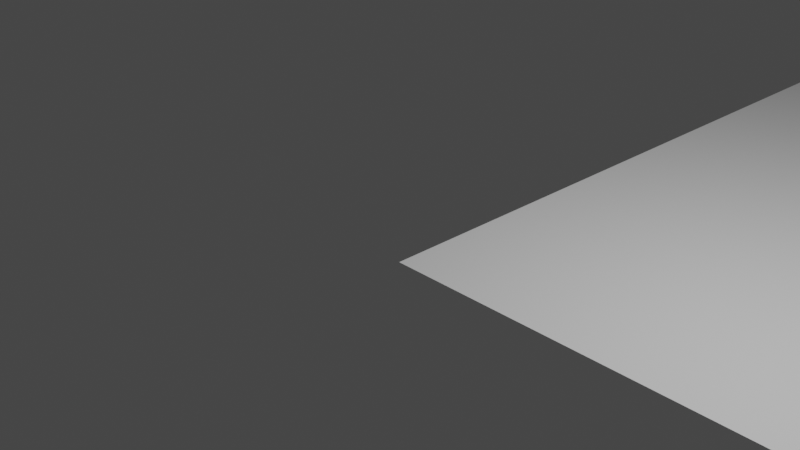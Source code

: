 # Source: plane25x25.blend  (saved by Blender 3.6.13; exported with 4.5.12 LTS)
import bpy
from mathutils import Matrix  # noqa: F401  (used for matrix-valued properties, if any)

bpy.ops.wm.read_factory_settings(use_empty=True)
scene = bpy.context.scene
scene.name = 'Scene'

# ---- collections
col_collection = bpy.data.collections.new('Collection'); scene.collection.children.link(col_collection)

# ---- world
world_world = bpy.data.worlds.new('World'); scene.world = world_world
world_world.use_nodes = True; world_world.node_tree.nodes.clear()
_N = world_world.node_tree.nodes; _L = world_world.node_tree.links
n0 = _N.new('ShaderNodeOutputWorld'); n0.name = 'World Output'; n0.location = (300, 300)
n1 = _N.new('ShaderNodeBackground'); n1.name = 'Background'; n1.location = (10, 300)
n1.inputs[0].default_value = (0.05088, 0.05088, 0.05088, 1.0)
_L.new(n1.outputs[0], n0.inputs[0])
n0.is_active_output = True
world_world.color = (0.05088, 0.05088, 0.05088)
world_world.use_sun_shadow = False
world_world.sun_shadow_jitter_overblur = 0.0

# ---- cameras
cam_camera = bpy.data.cameras.new('Camera')
cam_camera.clip_end = 100.0
cam_camera.ortho_scale = 7.314

# ---- lights
light_light = bpy.data.lights.new('Light', 'POINT')
light_light.transmission_factor = 0.0
light_light.energy = 1000.0
light_light.shadow_soft_size = 0.1
light_light.shadow_maximum_resolution = 0.006
light_light.use_absolute_resolution = True

# ---- meshes
me_plane = bpy.data.meshes.new('Plane')
me_plane.from_pydata([(-1.0, -1.0, 0.0), (1.0, -1.0, 0.0), (-1.0, 1.0, 0.0), (1.0, 1.0, 0.0), (-1.0, 0.92, 0.0), (-1.0, 0.84, 0.0), (-1.0, 0.76, 0.0), (-1.0, 0.68, 0.0), (-1.0, 0.6, 0.0), (-1.0, 0.52, 0.0), (-1.0, 0.44, 0.0), (-1.0, 0.36, 0.0), (-1.0, 0.28, 0.0), (-1.0, 0.2, 0.0), (-1.0, 0.12, 0.0), (-1.0, 0.04, 0.0), (-1.0, -0.04, 0.0), (-1.0, -0.12, 0.0), (-1.0, -0.2, 0.0), (-1.0, -0.28, 0.0), (-1.0, -0.36, 0.0), (-1.0, -0.44, 0.0), (-1.0, -0.52, 0.0), (-1.0, -0.6, 0.0), (-1.0, -0.68, 0.0), (-1.0, -0.76, 0.0), (-1.0, -0.84, 0.0), (-1.0, -0.92, 0.0), (-0.92, -1.0, 0.0), (-0.84, -1.0, 0.0), (-0.76, -1.0, 0.0), (-0.68, -1.0, 0.0), (-0.6, -1.0, 0.0), (-0.52, -1.0, 0.0), (-0.44, -1.0, 0.0), (-0.36, -1.0, 0.0), (-0.28, -1.0, 0.0), (-0.2, -1.0, 0.0), (-0.12, -1.0, 0.0), (-0.04, -1.0, 0.0), (0.04, -1.0, 0.0), (0.12, -1.0, 0.0), (0.2, -1.0, 0.0), (0.28, -1.0, 0.0), (0.36, -1.0, 0.0), (0.44, -1.0, 0.0), (0.52, -1.0, 0.0), (0.6, -1.0, 0.0), (0.68, -1.0, 0.0), (0.76, -1.0, 0.0), (0.84, -1.0, 0.0), (0.92, -1.0, 0.0), (1.0, -0.92, 0.0), (1.0, -0.84, 0.0), (1.0, -0.76, 0.0), (1.0, -0.68, 0.0), (1.0, -0.6, 0.0), (1.0, -0.52, 0.0), (1.0, -0.44, 0.0), (1.0, -0.36, 0.0), (1.0, -0.28, 0.0), (1.0, -0.2, 0.0), (1.0, -0.12, 0.0), (1.0, -0.04, 0.0), (1.0, 0.04, 0.0), (1.0, 0.12, 0.0), (1.0, 0.2, 0.0), (1.0, 0.28, 0.0), (1.0, 0.36, 0.0), (1.0, 0.44, 0.0), (1.0, 0.52, 0.0), (1.0, 0.6, 0.0), (1.0, 0.68, 0.0), (1.0, 0.76, 0.0), (1.0, 0.84, 0.0), (1.0, 0.92, 0.0), (0.92, 1.0, 0.0), (0.84, 1.0, 0.0), (0.76, 1.0, 0.0), (0.68, 1.0, 0.0), (0.6, 1.0, 0.0), (0.52, 1.0, 0.0), (0.44, 1.0, 0.0), (0.36, 1.0, 0.0), (0.28, 1.0, 0.0), (0.2, 1.0, 0.0), (0.12, 1.0, 0.0), (0.04, 1.0, 0.0), (-0.04, 1.0, 0.0), (-0.12, 1.0, 0.0), (-0.2, 1.0, 0.0), (-0.28, 1.0, 0.0), (-0.36, 1.0, 0.0), (-0.44, 1.0, 0.0), (-0.52, 1.0, 0.0), (-0.6, 1.0, 0.0), (-0.68, 1.0, 0.0), (-0.76, 1.0, 0.0), (-0.84, 1.0, 0.0), (-0.92, 1.0, 0.0), (-0.92, -0.92, 0.0), (-0.92, -0.84, 0.0), (-0.92, -0.76, 0.0), (-0.92, -0.68, 0.0), (-0.92, -0.6, 0.0), (-0.92, -0.52, 0.0), (-0.92, -0.44, 0.0), (-0.92, -0.36, 0.0), (-0.92, -0.28, 0.0), (-0.92, -0.2, 0.0), (-0.92, -0.12, 0.0), (-0.92, -0.04, 0.0), (-0.92, 0.04, 0.0), (-0.92, 0.12, 0.0), (-0.92, 0.2, 0.0), (-0.92, 0.28, 0.0), (-0.92, 0.36, 0.0), (-0.92, 0.44, 0.0), (-0.92, 0.52, 0.0), (-0.92, 0.6, 0.0), (-0.92, 0.68, 0.0), (-0.92, 0.76, 0.0), (-0.92, 0.84, 0.0), (-0.92, 0.92, 0.0), (-0.84, -0.92, 0.0), (-0.84, -0.84, 0.0), (-0.84, -0.76, 0.0), (-0.84, -0.68, 0.0), (-0.84, -0.6, 0.0), (-0.84, -0.52, 0.0), (-0.84, -0.44, 0.0), (-0.84, -0.36, 0.0), (-0.84, -0.28, 0.0), (-0.84, -0.2, 0.0), (-0.84, -0.12, 0.0), (-0.84, -0.04, 0.0), (-0.84, 0.04, 0.0), (-0.84, 0.12, 0.0), (-0.84, 0.2, 0.0), (-0.84, 0.28, 0.0), (-0.84, 0.36, 0.0), (-0.84, 0.44, 0.0), (-0.84, 0.52, 0.0), (-0.84, 0.6, 0.0), (-0.84, 0.68, 0.0), (-0.84, 0.76, 0.0), (-0.84, 0.84, 0.0), (-0.84, 0.92, 0.0), (-0.76, -0.92, 0.0), (-0.76, -0.84, 0.0), (-0.76, -0.76, 0.0), (-0.76, -0.68, 0.0), (-0.76, -0.6, 0.0), (-0.76, -0.52, 0.0), (-0.76, -0.44, 0.0), (-0.76, -0.36, 0.0), (-0.76, -0.28, 0.0), (-0.76, -0.2, 0.0), (-0.76, -0.12, 0.0), (-0.76, -0.04, 0.0), (-0.76, 0.04, 0.0), (-0.76, 0.12, 0.0), (-0.76, 0.2, 0.0), (-0.76, 0.28, 0.0), (-0.76, 0.36, 0.0), (-0.76, 0.44, 0.0), (-0.76, 0.52, 0.0), (-0.76, 0.6, 0.0), (-0.76, 0.68, 0.0), (-0.76, 0.76, 0.0), (-0.76, 0.84, 0.0), (-0.76, 0.92, 0.0), (-0.68, -0.92, 0.0), (-0.68, -0.84, 0.0), (-0.68, -0.76, 0.0), (-0.68, -0.68, 0.0), (-0.68, -0.6, 0.0), (-0.68, -0.52, 0.0), (-0.68, -0.44, 0.0), (-0.68, -0.36, 0.0), (-0.68, -0.28, 0.0), (-0.68, -0.2, 0.0), (-0.68, -0.12, 0.0), (-0.68, -0.04, 0.0), (-0.68, 0.04, 0.0), (-0.68, 0.12, 0.0), (-0.68, 0.2, 0.0), (-0.68, 0.28, 0.0), (-0.68, 0.36, 0.0), (-0.68, 0.44, 0.0), (-0.68, 0.52, 0.0), (-0.68, 0.6, 0.0), (-0.68, 0.68, 0.0), (-0.68, 0.76, 0.0), (-0.68, 0.84, 0.0), (-0.68, 0.92, 0.0), (-0.6, -0.92, 0.0), (-0.6, -0.84, 0.0), (-0.6, -0.76, 0.0), (-0.6, -0.68, 0.0), (-0.6, -0.6, 0.0), (-0.6, -0.52, 0.0), (-0.6, -0.44, 0.0), (-0.6, -0.36, 0.0), (-0.6, -0.28, 0.0), (-0.6, -0.2, 0.0), (-0.6, -0.12, 0.0), (-0.6, -0.04, 0.0), (-0.6, 0.04, 0.0), (-0.6, 0.12, 0.0), (-0.6, 0.2, 0.0), (-0.6, 0.28, 0.0), (-0.6, 0.36, 0.0), (-0.6, 0.44, 0.0), (-0.6, 0.52, 0.0), (-0.6, 0.6, 0.0), (-0.6, 0.68, 0.0), (-0.6, 0.76, 0.0), (-0.6, 0.84, 0.0), (-0.6, 0.92, 0.0), (-0.52, -0.92, 0.0), (-0.52, -0.84, 0.0), (-0.52, -0.76, 0.0), (-0.52, -0.68, 0.0), (-0.52, -0.6, 0.0), (-0.52, -0.52, 0.0), (-0.52, -0.44, 0.0), (-0.52, -0.36, 0.0), (-0.52, -0.28, 0.0), (-0.52, -0.2, 0.0), (-0.52, -0.12, 0.0), (-0.52, -0.04, 0.0), (-0.52, 0.04, 0.0), (-0.52, 0.12, 0.0), (-0.52, 0.2, 0.0), (-0.52, 0.28, 0.0), (-0.52, 0.36, 0.0), (-0.52, 0.44, 0.0), (-0.52, 0.52, 0.0), (-0.52, 0.6, 0.0), (-0.52, 0.68, 0.0), (-0.52, 0.76, 0.0), (-0.52, 0.84, 0.0), (-0.52, 0.92, 0.0), (-0.44, -0.92, 0.0), (-0.44, -0.84, 0.0), (-0.44, -0.76, 0.0), (-0.44, -0.68, 0.0), (-0.44, -0.6, 0.0), (-0.44, -0.52, 0.0), (-0.44, -0.44, 0.0), (-0.44, -0.36, 0.0), (-0.44, -0.28, 0.0), (-0.44, -0.2, 0.0), (-0.44, -0.12, 0.0), (-0.44, -0.04, 0.0), (-0.44, 0.04, 0.0), (-0.44, 0.12, 0.0), (-0.44, 0.2, 0.0), (-0.44, 0.28, 0.0), (-0.44, 0.36, 0.0), (-0.44, 0.44, 0.0), (-0.44, 0.52, 0.0), (-0.44, 0.6, 0.0), (-0.44, 0.68, 0.0), (-0.44, 0.76, 0.0), (-0.44, 0.84, 0.0), (-0.44, 0.92, 0.0), (-0.36, -0.92, 0.0), (-0.36, -0.84, 0.0), (-0.36, -0.76, 0.0), (-0.36, -0.68, 0.0), (-0.36, -0.6, 0.0), (-0.36, -0.52, 0.0), (-0.36, -0.44, 0.0), (-0.36, -0.36, 0.0), (-0.36, -0.28, 0.0), (-0.36, -0.2, 0.0), (-0.36, -0.12, 0.0), (-0.36, -0.04, 0.0), (-0.36, 0.04, 0.0), (-0.36, 0.12, 0.0), (-0.36, 0.2, 0.0), (-0.36, 0.28, 0.0), (-0.36, 0.36, 0.0), (-0.36, 0.44, 0.0), (-0.36, 0.52, 0.0), (-0.36, 0.6, 0.0), (-0.36, 0.68, 0.0), (-0.36, 0.76, 0.0), (-0.36, 0.84, 0.0), (-0.36, 0.92, 0.0), (-0.28, -0.92, 0.0), (-0.28, -0.84, 0.0), (-0.28, -0.76, 0.0), (-0.28, -0.68, 0.0), (-0.28, -0.6, 0.0), (-0.28, -0.52, 0.0), (-0.28, -0.44, 0.0), (-0.28, -0.36, 0.0), (-0.28, -0.28, 0.0), (-0.28, -0.2, 0.0), (-0.28, -0.12, 0.0), (-0.28, -0.04, 0.0), (-0.28, 0.04, 0.0), (-0.28, 0.12, 0.0), (-0.28, 0.2, 0.0), (-0.28, 0.28, 0.0), (-0.28, 0.36, 0.0), (-0.28, 0.44, 0.0), (-0.28, 0.52, 0.0), (-0.28, 0.6, 0.0), (-0.28, 0.68, 0.0), (-0.28, 0.76, 0.0), (-0.28, 0.84, 0.0), (-0.28, 0.92, 0.0), (-0.2, -0.92, 0.0), (-0.2, -0.84, 0.0), (-0.2, -0.76, 0.0), (-0.2, -0.68, 0.0), (-0.2, -0.6, 0.0), (-0.2, -0.52, 0.0), (-0.2, -0.44, 0.0), (-0.2, -0.36, 0.0), (-0.2, -0.28, 0.0), (-0.2, -0.2, 0.0), (-0.2, -0.12, 0.0), (-0.2, -0.04, 0.0), (-0.2, 0.04, 0.0), (-0.2, 0.12, 0.0), (-0.2, 0.2, 0.0), (-0.2, 0.28, 0.0), (-0.2, 0.36, 0.0), (-0.2, 0.44, 0.0), (-0.2, 0.52, 0.0), (-0.2, 0.6, 0.0), (-0.2, 0.68, 0.0), (-0.2, 0.76, 0.0), (-0.2, 0.84, 0.0), (-0.2, 0.92, 0.0), (-0.12, -0.92, 0.0), (-0.12, -0.84, 0.0), (-0.12, -0.76, 0.0), (-0.12, -0.68, 0.0), (-0.12, -0.6, 0.0), (-0.12, -0.52, 0.0), (-0.12, -0.44, 0.0), (-0.12, -0.36, 0.0), (-0.12, -0.28, 0.0), (-0.12, -0.2, 0.0), (-0.12, -0.12, 0.0), (-0.12, -0.04, 0.0), (-0.12, 0.04, 0.0), (-0.12, 0.12, 0.0), (-0.12, 0.2, 0.0), (-0.12, 0.28, 0.0), (-0.12, 0.36, 0.0), (-0.12, 0.44, 0.0), (-0.12, 0.52, 0.0), (-0.12, 0.6, 0.0), (-0.12, 0.68, 0.0), (-0.12, 0.76, 0.0), (-0.12, 0.84, 0.0), (-0.12, 0.92, 0.0), (-0.04, -0.92, 0.0), (-0.04, -0.84, 0.0), (-0.04, -0.76, 0.0), (-0.04, -0.68, 0.0), (-0.04, -0.6, 0.0), (-0.04, -0.52, 0.0), (-0.04, -0.44, 0.0), (-0.04, -0.36, 0.0), (-0.04, -0.28, 0.0), (-0.04, -0.2, 0.0), (-0.04, -0.12, 0.0), (-0.04, -0.04, 0.0), (-0.04, 0.04, 0.0), (-0.04, 0.12, 0.0), (-0.04, 0.2, 0.0), (-0.04, 0.28, 0.0), (-0.04, 0.36, 0.0), (-0.04, 0.44, 0.0), (-0.04, 0.52, 0.0), (-0.04, 0.6, 0.0), (-0.04, 0.68, 0.0), (-0.04, 0.76, 0.0), (-0.04, 0.84, 0.0), (-0.04, 0.92, 0.0), (0.04, -0.92, 0.0), (0.04, -0.84, 0.0), (0.04, -0.76, 0.0), (0.04, -0.68, 0.0), (0.04, -0.6, 0.0), (0.04, -0.52, 0.0), (0.04, -0.44, 0.0), (0.04, -0.36, 0.0), (0.04, -0.28, 0.0), (0.04, -0.2, 0.0), (0.04, -0.12, 0.0), (0.04, -0.04, 0.0), (0.04, 0.04, 0.0), (0.04, 0.12, 0.0), (0.04, 0.2, 0.0), (0.04, 0.28, 0.0), (0.04, 0.36, 0.0), (0.04, 0.44, 0.0), (0.04, 0.52, 0.0), (0.04, 0.6, 0.0), (0.04, 0.68, 0.0), (0.04, 0.76, 0.0), (0.04, 0.84, 0.0), (0.04, 0.92, 0.0), (0.12, -0.92, 0.0), (0.12, -0.84, 0.0), (0.12, -0.76, 0.0), (0.12, -0.68, 0.0), (0.12, -0.6, 0.0), (0.12, -0.52, 0.0), (0.12, -0.44, 0.0), (0.12, -0.36, 0.0), (0.12, -0.28, 0.0), (0.12, -0.2, 0.0), (0.12, -0.12, 0.0), (0.12, -0.04, 0.0), (0.12, 0.04, 0.0), (0.12, 0.12, 0.0), (0.12, 0.2, 0.0), (0.12, 0.28, 0.0), (0.12, 0.36, 0.0), (0.12, 0.44, 0.0), (0.12, 0.52, 0.0), (0.12, 0.6, 0.0), (0.12, 0.68, 0.0), (0.12, 0.76, 0.0), (0.12, 0.84, 0.0), (0.12, 0.92, 0.0), (0.2, -0.92, 0.0), (0.2, -0.84, 0.0), (0.2, -0.76, 0.0), (0.2, -0.68, 0.0), (0.2, -0.6, 0.0), (0.2, -0.52, 0.0), (0.2, -0.44, 0.0), (0.2, -0.36, 0.0), (0.2, -0.28, 0.0), (0.2, -0.2, 0.0), (0.2, -0.12, 0.0), (0.2, -0.04, 0.0), (0.2, 0.04, 0.0), (0.2, 0.12, 0.0), (0.2, 0.2, 0.0), (0.2, 0.28, 0.0), (0.2, 0.36, 0.0), (0.2, 0.44, 0.0), (0.2, 0.52, 0.0), (0.2, 0.6, 0.0), (0.2, 0.68, 0.0), (0.2, 0.76, 0.0), (0.2, 0.84, 0.0), (0.2, 0.92, 0.0), (0.28, -0.92, 0.0), (0.28, -0.84, 0.0), (0.28, -0.76, 0.0), (0.28, -0.68, 0.0), (0.28, -0.6, 0.0), (0.28, -0.52, 0.0), (0.28, -0.44, 0.0), (0.28, -0.36, 0.0), (0.28, -0.28, 0.0), (0.28, -0.2, 0.0), (0.28, -0.12, 0.0), (0.28, -0.04, 0.0), (0.28, 0.04, 0.0), (0.28, 0.12, 0.0), (0.28, 0.2, 0.0), (0.28, 0.28, 0.0), (0.28, 0.36, 0.0), (0.28, 0.44, 0.0), (0.28, 0.52, 0.0), (0.28, 0.6, 0.0), (0.28, 0.68, 0.0), (0.28, 0.76, 0.0), (0.28, 0.84, 0.0), (0.28, 0.92, 0.0), (0.36, -0.92, 0.0), (0.36, -0.84, 0.0), (0.36, -0.76, 0.0), (0.36, -0.68, 0.0), (0.36, -0.6, 0.0), (0.36, -0.52, 0.0), (0.36, -0.44, 0.0), (0.36, -0.36, 0.0), (0.36, -0.28, 0.0), (0.36, -0.2, 0.0), (0.36, -0.12, 0.0), (0.36, -0.04, 0.0), (0.36, 0.04, 0.0), (0.36, 0.12, 0.0), (0.36, 0.2, 0.0), (0.36, 0.28, 0.0), (0.36, 0.36, 0.0), (0.36, 0.44, 0.0), (0.36, 0.52, 0.0), (0.36, 0.6, 0.0), (0.36, 0.68, 0.0), (0.36, 0.76, 0.0), (0.36, 0.84, 0.0), (0.36, 0.92, 0.0), (0.44, -0.92, 0.0), (0.44, -0.84, 0.0), (0.44, -0.76, 0.0), (0.44, -0.68, 0.0), (0.44, -0.6, 0.0), (0.44, -0.52, 0.0), (0.44, -0.44, 0.0), (0.44, -0.36, 0.0), (0.44, -0.28, 0.0), (0.44, -0.2, 0.0), (0.44, -0.12, 0.0), (0.44, -0.04, 0.0), (0.44, 0.04, 0.0), (0.44, 0.12, 0.0), (0.44, 0.2, 0.0), (0.44, 0.28, 0.0), (0.44, 0.36, 0.0), (0.44, 0.44, 0.0), (0.44, 0.52, 0.0), (0.44, 0.6, 0.0), (0.44, 0.68, 0.0), (0.44, 0.76, 0.0), (0.44, 0.84, 0.0), (0.44, 0.92, 0.0), (0.52, -0.92, 0.0), (0.52, -0.84, 0.0), (0.52, -0.76, 0.0), (0.52, -0.68, 0.0), (0.52, -0.6, 0.0), (0.52, -0.52, 0.0), (0.52, -0.44, 0.0), (0.52, -0.36, 0.0), (0.52, -0.28, 0.0), (0.52, -0.2, 0.0), (0.52, -0.12, 0.0), (0.52, -0.04, 0.0), (0.52, 0.04, 0.0), (0.52, 0.12, 0.0), (0.52, 0.2, 0.0), (0.52, 0.28, 0.0), (0.52, 0.36, 0.0), (0.52, 0.44, 0.0), (0.52, 0.52, 0.0), (0.52, 0.6, 0.0), (0.52, 0.68, 0.0), (0.52, 0.76, 0.0), (0.52, 0.84, 0.0), (0.52, 0.92, 0.0), (0.6, -0.92, 0.0), (0.6, -0.84, 0.0), (0.6, -0.76, 0.0), (0.6, -0.68, 0.0), (0.6, -0.6, 0.0), (0.6, -0.52, 0.0), (0.6, -0.44, 0.0), (0.6, -0.36, 0.0), (0.6, -0.28, 0.0), (0.6, -0.2, 0.0), (0.6, -0.12, 0.0), (0.6, -0.04, 0.0), (0.6, 0.04, 0.0), (0.6, 0.12, 0.0), (0.6, 0.2, 0.0), (0.6, 0.28, 0.0), (0.6, 0.36, 0.0), (0.6, 0.44, 0.0), (0.6, 0.52, 0.0), (0.6, 0.6, 0.0), (0.6, 0.68, 0.0), (0.6, 0.76, 0.0), (0.6, 0.84, 0.0), (0.6, 0.92, 0.0), (0.68, -0.92, 0.0), (0.68, -0.84, 0.0), (0.68, -0.76, 0.0), (0.68, -0.68, 0.0), (0.68, -0.6, 0.0), (0.68, -0.52, 0.0), (0.68, -0.44, 0.0), (0.68, -0.36, 0.0), (0.68, -0.28, 0.0), (0.68, -0.2, 0.0), (0.68, -0.12, 0.0), (0.68, -0.04, 0.0), (0.68, 0.04, 0.0), (0.68, 0.12, 0.0), (0.68, 0.2, 0.0), (0.68, 0.28, 0.0), (0.68, 0.36, 0.0), (0.68, 0.44, 0.0), (0.68, 0.52, 0.0), (0.68, 0.6, 0.0), (0.68, 0.68, 0.0), (0.68, 0.76, 0.0), (0.68, 0.84, 0.0), (0.68, 0.92, 0.0), (0.76, -0.92, 0.0), (0.76, -0.84, 0.0), (0.76, -0.76, 0.0), (0.76, -0.68, 0.0), (0.76, -0.6, 0.0), (0.76, -0.52, 0.0), (0.76, -0.44, 0.0), (0.76, -0.36, 0.0), (0.76, -0.28, 0.0), (0.76, -0.2, 0.0), (0.76, -0.12, 0.0), (0.76, -0.04, 0.0), (0.76, 0.04, 0.0), (0.76, 0.12, 0.0), (0.76, 0.2, 0.0), (0.76, 0.28, 0.0), (0.76, 0.36, 0.0), (0.76, 0.44, 0.0), (0.76, 0.52, 0.0), (0.76, 0.6, 0.0), (0.76, 0.68, 0.0), (0.76, 0.76, 0.0), (0.76, 0.84, 0.0), (0.76, 0.92, 0.0), (0.84, -0.92, 0.0), (0.84, -0.84, 0.0), (0.84, -0.76, 0.0), (0.84, -0.68, 0.0), (0.84, -0.6, 0.0), (0.84, -0.52, 0.0), (0.84, -0.44, 0.0), (0.84, -0.36, 0.0), (0.84, -0.28, 0.0), (0.84, -0.2, 0.0), (0.84, -0.12, 0.0), (0.84, -0.04, 0.0), (0.84, 0.04, 0.0), (0.84, 0.12, 0.0), (0.84, 0.2, 0.0), (0.84, 0.28, 0.0), (0.84, 0.36, 0.0), (0.84, 0.44, 0.0), (0.84, 0.52, 0.0), (0.84, 0.6, 0.0), (0.84, 0.68, 0.0), (0.84, 0.76, 0.0), (0.84, 0.84, 0.0), (0.84, 0.92, 0.0), (0.92, -0.92, 0.0), (0.92, -0.84, 0.0), (0.92, -0.76, 0.0), (0.92, -0.68, 0.0), (0.92, -0.6, 0.0), (0.92, -0.52, 0.0), (0.92, -0.44, 0.0), (0.92, -0.36, 0.0), (0.92, -0.28, 0.0), (0.92, -0.2, 0.0), (0.92, -0.12, 0.0), (0.92, -0.04, 0.0), (0.92, 0.04, 0.0), (0.92, 0.12, 0.0), (0.92, 0.2, 0.0), (0.92, 0.28, 0.0), (0.92, 0.36, 0.0), (0.92, 0.44, 0.0), (0.92, 0.52, 0.0), (0.92, 0.6, 0.0), (0.92, 0.68, 0.0), (0.92, 0.76, 0.0), (0.92, 0.84, 0.0), (0.92, 0.92, 0.0)], [], [(675, 75, 3, 76), (4, 123, 99, 2), (123, 147, 98, 99), (147, 171, 97, 98), (171, 195, 96, 97), (195, 219, 95, 96), (219, 243, 94, 95), (243, 267, 93, 94), (267, 291, 92, 93), (291, 315, 91, 92), (315, 339, 90, 91), (339, 363, 89, 90), (363, 387, 88, 89), (387, 411, 87, 88), (411, 435, 86, 87), (435, 459, 85, 86), (459, 483, 84, 85), (483, 507, 83, 84), (507, 531, 82, 83), (531, 555, 81, 82), (555, 579, 80, 81), (579, 603, 79, 80), (603, 627, 78, 79), (627, 651, 77, 78), (651, 675, 76, 77), (0, 28, 100, 27), (27, 100, 101, 26), (26, 101, 102, 25), (25, 102, 103, 24), (24, 103, 104, 23), (23, 104, 105, 22), (22, 105, 106, 21), (21, 106, 107, 20), (20, 107, 108, 19), (19, 108, 109, 18), (18, 109, 110, 17), (17, 110, 111, 16), (16, 111, 112, 15), (15, 112, 113, 14), (14, 113, 114, 13), (13, 114, 115, 12), (12, 115, 116, 11), (11, 116, 117, 10), (10, 117, 118, 9), (9, 118, 119, 8), (8, 119, 120, 7), (7, 120, 121, 6), (6, 121, 122, 5), (5, 122, 123, 4), (28, 29, 124, 100), (100, 124, 125, 101), (101, 125, 126, 102), (102, 126, 127, 103), (103, 127, 128, 104), (104, 128, 129, 105), (105, 129, 130, 106), (106, 130, 131, 107), (107, 131, 132, 108), (108, 132, 133, 109), (109, 133, 134, 110), (110, 134, 135, 111), (111, 135, 136, 112), (112, 136, 137, 113), (113, 137, 138, 114), (114, 138, 139, 115), (115, 139, 140, 116), (116, 140, 141, 117), (117, 141, 142, 118), (118, 142, 143, 119), (119, 143, 144, 120), (120, 144, 145, 121), (121, 145, 146, 122), (122, 146, 147, 123), (29, 30, 148, 124), (124, 148, 149, 125), (125, 149, 150, 126), (126, 150, 151, 127), (127, 151, 152, 128), (128, 152, 153, 129), (129, 153, 154, 130), (130, 154, 155, 131), (131, 155, 156, 132), (132, 156, 157, 133), (133, 157, 158, 134), (134, 158, 159, 135), (135, 159, 160, 136), (136, 160, 161, 137), (137, 161, 162, 138), (138, 162, 163, 139), (139, 163, 164, 140), (140, 164, 165, 141), (141, 165, 166, 142), (142, 166, 167, 143), (143, 167, 168, 144), (144, 168, 169, 145), (145, 169, 170, 146), (146, 170, 171, 147), (30, 31, 172, 148), (148, 172, 173, 149), (149, 173, 174, 150), (150, 174, 175, 151), (151, 175, 176, 152), (152, 176, 177, 153), (153, 177, 178, 154), (154, 178, 179, 155), (155, 179, 180, 156), (156, 180, 181, 157), (157, 181, 182, 158), (158, 182, 183, 159), (159, 183, 184, 160), (160, 184, 185, 161), (161, 185, 186, 162), (162, 186, 187, 163), (163, 187, 188, 164), (164, 188, 189, 165), (165, 189, 190, 166), (166, 190, 191, 167), (167, 191, 192, 168), (168, 192, 193, 169), (169, 193, 194, 170), (170, 194, 195, 171), (31, 32, 196, 172), (172, 196, 197, 173), (173, 197, 198, 174), (174, 198, 199, 175), (175, 199, 200, 176), (176, 200, 201, 177), (177, 201, 202, 178), (178, 202, 203, 179), (179, 203, 204, 180), (180, 204, 205, 181), (181, 205, 206, 182), (182, 206, 207, 183), (183, 207, 208, 184), (184, 208, 209, 185), (185, 209, 210, 186), (186, 210, 211, 187), (187, 211, 212, 188), (188, 212, 213, 189), (189, 213, 214, 190), (190, 214, 215, 191), (191, 215, 216, 192), (192, 216, 217, 193), (193, 217, 218, 194), (194, 218, 219, 195), (32, 33, 220, 196), (196, 220, 221, 197), (197, 221, 222, 198), (198, 222, 223, 199), (199, 223, 224, 200), (200, 224, 225, 201), (201, 225, 226, 202), (202, 226, 227, 203), (203, 227, 228, 204), (204, 228, 229, 205), (205, 229, 230, 206), (206, 230, 231, 207), (207, 231, 232, 208), (208, 232, 233, 209), (209, 233, 234, 210), (210, 234, 235, 211), (211, 235, 236, 212), (212, 236, 237, 213), (213, 237, 238, 214), (214, 238, 239, 215), (215, 239, 240, 216), (216, 240, 241, 217), (217, 241, 242, 218), (218, 242, 243, 219), (33, 34, 244, 220), (220, 244, 245, 221), (221, 245, 246, 222), (222, 246, 247, 223), (223, 247, 248, 224), (224, 248, 249, 225), (225, 249, 250, 226), (226, 250, 251, 227), (227, 251, 252, 228), (228, 252, 253, 229), (229, 253, 254, 230), (230, 254, 255, 231), (231, 255, 256, 232), (232, 256, 257, 233), (233, 257, 258, 234), (234, 258, 259, 235), (235, 259, 260, 236), (236, 260, 261, 237), (237, 261, 262, 238), (238, 262, 263, 239), (239, 263, 264, 240), (240, 264, 265, 241), (241, 265, 266, 242), (242, 266, 267, 243), (34, 35, 268, 244), (244, 268, 269, 245), (245, 269, 270, 246), (246, 270, 271, 247), (247, 271, 272, 248), (248, 272, 273, 249), (249, 273, 274, 250), (250, 274, 275, 251), (251, 275, 276, 252), (252, 276, 277, 253), (253, 277, 278, 254), (254, 278, 279, 255), (255, 279, 280, 256), (256, 280, 281, 257), (257, 281, 282, 258), (258, 282, 283, 259), (259, 283, 284, 260), (260, 284, 285, 261), (261, 285, 286, 262), (262, 286, 287, 263), (263, 287, 288, 264), (264, 288, 289, 265), (265, 289, 290, 266), (266, 290, 291, 267), (35, 36, 292, 268), (268, 292, 293, 269), (269, 293, 294, 270), (270, 294, 295, 271), (271, 295, 296, 272), (272, 296, 297, 273), (273, 297, 298, 274), (274, 298, 299, 275), (275, 299, 300, 276), (276, 300, 301, 277), (277, 301, 302, 278), (278, 302, 303, 279), (279, 303, 304, 280), (280, 304, 305, 281), (281, 305, 306, 282), (282, 306, 307, 283), (283, 307, 308, 284), (284, 308, 309, 285), (285, 309, 310, 286), (286, 310, 311, 287), (287, 311, 312, 288), (288, 312, 313, 289), (289, 313, 314, 290), (290, 314, 315, 291), (36, 37, 316, 292), (292, 316, 317, 293), (293, 317, 318, 294), (294, 318, 319, 295), (295, 319, 320, 296), (296, 320, 321, 297), (297, 321, 322, 298), (298, 322, 323, 299), (299, 323, 324, 300), (300, 324, 325, 301), (301, 325, 326, 302), (302, 326, 327, 303), (303, 327, 328, 304), (304, 328, 329, 305), (305, 329, 330, 306), (306, 330, 331, 307), (307, 331, 332, 308), (308, 332, 333, 309), (309, 333, 334, 310), (310, 334, 335, 311), (311, 335, 336, 312), (312, 336, 337, 313), (313, 337, 338, 314), (314, 338, 339, 315), (37, 38, 340, 316), (316, 340, 341, 317), (317, 341, 342, 318), (318, 342, 343, 319), (319, 343, 344, 320), (320, 344, 345, 321), (321, 345, 346, 322), (322, 346, 347, 323), (323, 347, 348, 324), (324, 348, 349, 325), (325, 349, 350, 326), (326, 350, 351, 327), (327, 351, 352, 328), (328, 352, 353, 329), (329, 353, 354, 330), (330, 354, 355, 331), (331, 355, 356, 332), (332, 356, 357, 333), (333, 357, 358, 334), (334, 358, 359, 335), (335, 359, 360, 336), (336, 360, 361, 337), (337, 361, 362, 338), (338, 362, 363, 339), (38, 39, 364, 340), (340, 364, 365, 341), (341, 365, 366, 342), (342, 366, 367, 343), (343, 367, 368, 344), (344, 368, 369, 345), (345, 369, 370, 346), (346, 370, 371, 347), (347, 371, 372, 348), (348, 372, 373, 349), (349, 373, 374, 350), (350, 374, 375, 351), (351, 375, 376, 352), (352, 376, 377, 353), (353, 377, 378, 354), (354, 378, 379, 355), (355, 379, 380, 356), (356, 380, 381, 357), (357, 381, 382, 358), (358, 382, 383, 359), (359, 383, 384, 360), (360, 384, 385, 361), (361, 385, 386, 362), (362, 386, 387, 363), (39, 40, 388, 364), (364, 388, 389, 365), (365, 389, 390, 366), (366, 390, 391, 367), (367, 391, 392, 368), (368, 392, 393, 369), (369, 393, 394, 370), (370, 394, 395, 371), (371, 395, 396, 372), (372, 396, 397, 373), (373, 397, 398, 374), (374, 398, 399, 375), (375, 399, 400, 376), (376, 400, 401, 377), (377, 401, 402, 378), (378, 402, 403, 379), (379, 403, 404, 380), (380, 404, 405, 381), (381, 405, 406, 382), (382, 406, 407, 383), (383, 407, 408, 384), (384, 408, 409, 385), (385, 409, 410, 386), (386, 410, 411, 387), (40, 41, 412, 388), (388, 412, 413, 389), (389, 413, 414, 390), (390, 414, 415, 391), (391, 415, 416, 392), (392, 416, 417, 393), (393, 417, 418, 394), (394, 418, 419, 395), (395, 419, 420, 396), (396, 420, 421, 397), (397, 421, 422, 398), (398, 422, 423, 399), (399, 423, 424, 400), (400, 424, 425, 401), (401, 425, 426, 402), (402, 426, 427, 403), (403, 427, 428, 404), (404, 428, 429, 405), (405, 429, 430, 406), (406, 430, 431, 407), (407, 431, 432, 408), (408, 432, 433, 409), (409, 433, 434, 410), (410, 434, 435, 411), (41, 42, 436, 412), (412, 436, 437, 413), (413, 437, 438, 414), (414, 438, 439, 415), (415, 439, 440, 416), (416, 440, 441, 417), (417, 441, 442, 418), (418, 442, 443, 419), (419, 443, 444, 420), (420, 444, 445, 421), (421, 445, 446, 422), (422, 446, 447, 423), (423, 447, 448, 424), (424, 448, 449, 425), (425, 449, 450, 426), (426, 450, 451, 427), (427, 451, 452, 428), (428, 452, 453, 429), (429, 453, 454, 430), (430, 454, 455, 431), (431, 455, 456, 432), (432, 456, 457, 433), (433, 457, 458, 434), (434, 458, 459, 435), (42, 43, 460, 436), (436, 460, 461, 437), (437, 461, 462, 438), (438, 462, 463, 439), (439, 463, 464, 440), (440, 464, 465, 441), (441, 465, 466, 442), (442, 466, 467, 443), (443, 467, 468, 444), (444, 468, 469, 445), (445, 469, 470, 446), (446, 470, 471, 447), (447, 471, 472, 448), (448, 472, 473, 449), (449, 473, 474, 450), (450, 474, 475, 451), (451, 475, 476, 452), (452, 476, 477, 453), (453, 477, 478, 454), (454, 478, 479, 455), (455, 479, 480, 456), (456, 480, 481, 457), (457, 481, 482, 458), (458, 482, 483, 459), (43, 44, 484, 460), (460, 484, 485, 461), (461, 485, 486, 462), (462, 486, 487, 463), (463, 487, 488, 464), (464, 488, 489, 465), (465, 489, 490, 466), (466, 490, 491, 467), (467, 491, 492, 468), (468, 492, 493, 469), (469, 493, 494, 470), (470, 494, 495, 471), (471, 495, 496, 472), (472, 496, 497, 473), (473, 497, 498, 474), (474, 498, 499, 475), (475, 499, 500, 476), (476, 500, 501, 477), (477, 501, 502, 478), (478, 502, 503, 479), (479, 503, 504, 480), (480, 504, 505, 481), (481, 505, 506, 482), (482, 506, 507, 483), (44, 45, 508, 484), (484, 508, 509, 485), (485, 509, 510, 486), (486, 510, 511, 487), (487, 511, 512, 488), (488, 512, 513, 489), (489, 513, 514, 490), (490, 514, 515, 491), (491, 515, 516, 492), (492, 516, 517, 493), (493, 517, 518, 494), (494, 518, 519, 495), (495, 519, 520, 496), (496, 520, 521, 497), (497, 521, 522, 498), (498, 522, 523, 499), (499, 523, 524, 500), (500, 524, 525, 501), (501, 525, 526, 502), (502, 526, 527, 503), (503, 527, 528, 504), (504, 528, 529, 505), (505, 529, 530, 506), (506, 530, 531, 507), (45, 46, 532, 508), (508, 532, 533, 509), (509, 533, 534, 510), (510, 534, 535, 511), (511, 535, 536, 512), (512, 536, 537, 513), (513, 537, 538, 514), (514, 538, 539, 515), (515, 539, 540, 516), (516, 540, 541, 517), (517, 541, 542, 518), (518, 542, 543, 519), (519, 543, 544, 520), (520, 544, 545, 521), (521, 545, 546, 522), (522, 546, 547, 523), (523, 547, 548, 524), (524, 548, 549, 525), (525, 549, 550, 526), (526, 550, 551, 527), (527, 551, 552, 528), (528, 552, 553, 529), (529, 553, 554, 530), (530, 554, 555, 531), (46, 47, 556, 532), (532, 556, 557, 533), (533, 557, 558, 534), (534, 558, 559, 535), (535, 559, 560, 536), (536, 560, 561, 537), (537, 561, 562, 538), (538, 562, 563, 539), (539, 563, 564, 540), (540, 564, 565, 541), (541, 565, 566, 542), (542, 566, 567, 543), (543, 567, 568, 544), (544, 568, 569, 545), (545, 569, 570, 546), (546, 570, 571, 547), (547, 571, 572, 548), (548, 572, 573, 549), (549, 573, 574, 550), (550, 574, 575, 551), (551, 575, 576, 552), (552, 576, 577, 553), (553, 577, 578, 554), (554, 578, 579, 555), (47, 48, 580, 556), (556, 580, 581, 557), (557, 581, 582, 558), (558, 582, 583, 559), (559, 583, 584, 560), (560, 584, 585, 561), (561, 585, 586, 562), (562, 586, 587, 563), (563, 587, 588, 564), (564, 588, 589, 565), (565, 589, 590, 566), (566, 590, 591, 567), (567, 591, 592, 568), (568, 592, 593, 569), (569, 593, 594, 570), (570, 594, 595, 571), (571, 595, 596, 572), (572, 596, 597, 573), (573, 597, 598, 574), (574, 598, 599, 575), (575, 599, 600, 576), (576, 600, 601, 577), (577, 601, 602, 578), (578, 602, 603, 579), (48, 49, 604, 580), (580, 604, 605, 581), (581, 605, 606, 582), (582, 606, 607, 583), (583, 607, 608, 584), (584, 608, 609, 585), (585, 609, 610, 586), (586, 610, 611, 587), (587, 611, 612, 588), (588, 612, 613, 589), (589, 613, 614, 590), (590, 614, 615, 591), (591, 615, 616, 592), (592, 616, 617, 593), (593, 617, 618, 594), (594, 618, 619, 595), (595, 619, 620, 596), (596, 620, 621, 597), (597, 621, 622, 598), (598, 622, 623, 599), (599, 623, 624, 600), (600, 624, 625, 601), (601, 625, 626, 602), (602, 626, 627, 603), (49, 50, 628, 604), (604, 628, 629, 605), (605, 629, 630, 606), (606, 630, 631, 607), (607, 631, 632, 608), (608, 632, 633, 609), (609, 633, 634, 610), (610, 634, 635, 611), (611, 635, 636, 612), (612, 636, 637, 613), (613, 637, 638, 614), (614, 638, 639, 615), (615, 639, 640, 616), (616, 640, 641, 617), (617, 641, 642, 618), (618, 642, 643, 619), (619, 643, 644, 620), (620, 644, 645, 621), (621, 645, 646, 622), (622, 646, 647, 623), (623, 647, 648, 624), (624, 648, 649, 625), (625, 649, 650, 626), (626, 650, 651, 627), (50, 51, 652, 628), (628, 652, 653, 629), (629, 653, 654, 630), (630, 654, 655, 631), (631, 655, 656, 632), (632, 656, 657, 633), (633, 657, 658, 634), (634, 658, 659, 635), (635, 659, 660, 636), (636, 660, 661, 637), (637, 661, 662, 638), (638, 662, 663, 639), (639, 663, 664, 640), (640, 664, 665, 641), (641, 665, 666, 642), (642, 666, 667, 643), (643, 667, 668, 644), (644, 668, 669, 645), (645, 669, 670, 646), (646, 670, 671, 647), (647, 671, 672, 648), (648, 672, 673, 649), (649, 673, 674, 650), (650, 674, 675, 651), (51, 1, 52, 652), (652, 52, 53, 653), (653, 53, 54, 654), (654, 54, 55, 655), (655, 55, 56, 656), (656, 56, 57, 657), (657, 57, 58, 658), (658, 58, 59, 659), (659, 59, 60, 660), (660, 60, 61, 661), (661, 61, 62, 662), (662, 62, 63, 663), (663, 63, 64, 664), (664, 64, 65, 665), (665, 65, 66, 666), (666, 66, 67, 667), (667, 67, 68, 668), (668, 68, 69, 669), (669, 69, 70, 670), (670, 70, 71, 671), (671, 71, 72, 672), (672, 72, 73, 673), (673, 73, 74, 674), (674, 74, 75, 675)])
_uv = me_plane.uv_layers.new(name='UVMap')
_uv.uv.foreach_set('vector', [0.96, 0.96, 1.0, 0.96, 1.0, 1.0, 0.96, 1.0, 0.0, 0.96, 0.04, 0.96, 0.04, 1.0, 0.0, 1.0, 0.04, 0.96, 0.08, 0.96, 0.08, 1.0, 0.04, 1.0, 0.08, 0.96, 0.12, 0.96, 0.12, 1.0, 0.08, 1.0, 0.12, 0.96, 0.16, 0.96, 0.16, 1.0, 0.12, 1.0, 0.16, 0.96, 0.2, 0.96, 0.2, 1.0, 0.16, 1.0, 0.2, 0.96, 0.24, 0.96, 0.24, 1.0, 0.2, 1.0, 0.24, 0.96, 0.28, 0.96, 0.28, 1.0, 0.24, 1.0, 0.28, 0.96, 0.32, 0.96, 0.32, 1.0, 0.28, 1.0, 0.32, 0.96, 0.36, 0.96, 0.36, 1.0, 0.32, 1.0, 0.36, 0.96, 0.4, 0.96, 0.4, 1.0, 0.36, 1.0, 0.4, 0.96, 0.44, 0.96, 0.44, 1.0, 0.4, 1.0, 0.44, 0.96, 0.48, 0.96, 0.48, 1.0, 0.44, 1.0, 0.48, 0.96, 0.52, 0.96, 0.52, 1.0, 0.48, 1.0, 0.52, 0.96, 0.56, 0.96, 0.56, 1.0, 0.52, 1.0, 0.56, 0.96, 0.6, 0.96, 0.6, 1.0, 0.56, 1.0, 0.6, 0.96, 0.64, 0.96, 0.64, 1.0, 0.6, 1.0, 0.64, 0.96, 0.68, 0.96, 0.68, 1.0, 0.64, 1.0, 0.68, 0.96, 0.72, 0.96, 0.72, 1.0, 0.68, 1.0, 0.72, 0.96, 0.76, 0.96, 0.76, 1.0, 0.72, 1.0, 0.76, 0.96, 0.8, 0.96, 0.8, 1.0, 0.76, 1.0, 0.8, 0.96, 0.84, 0.96, 0.84, 1.0, 0.8, 1.0, 0.84, 0.96, 0.88, 0.96, 0.88, 1.0, 0.84, 1.0, 0.88, 0.96, 0.92, 0.96, 0.92, 1.0, 0.88, 1.0, 0.92, 0.96, 0.96, 0.96, 0.96, 1.0, 0.92, 1.0, 0.0, 0.0, 0.04, 0.0, 0.04, 0.04, 0.0, 0.04, 0.0, 0.04, 0.04, 0.04, 0.04, 0.08, 0.0, 0.08, 0.0, 0.08, 0.04, 0.08, 0.04, 0.12, 0.0, 0.12, 0.0, 0.12, 0.04, 0.12, 0.04, 0.16, 0.0, 0.16, 0.0, 0.16, 0.04, 0.16, 0.04, 0.2, 0.0, 0.2, 0.0, 0.2, 0.04, 0.2, 0.04, 0.24, 0.0, 0.24, 0.0, 0.24, 0.04, 0.24, 0.04, 0.28, 0.0, 0.28, 0.0, 0.28, 0.04, 0.28, 0.04, 0.32, 0.0, 0.32, 0.0, 0.32, 0.04, 0.32, 0.04, 0.36, 0.0, 0.36, 0.0, 0.36, 0.04, 0.36, 0.04, 0.4, 0.0, 0.4, 0.0, 0.4, 0.04, 0.4, 0.04, 0.44, 0.0, 0.44, 0.0, 0.44, 0.04, 0.44, 0.04, 0.48, 0.0, 0.48, 0.0, 0.48, 0.04, 0.48, 0.04, 0.52, 0.0, 0.52, 0.0, 0.52, 0.04, 0.52, 0.04, 0.56, 0.0, 0.56, 0.0, 0.56, 0.04, 0.56, 0.04, 0.6, 0.0, 0.6, 0.0, 0.6, 0.04, 0.6, 0.04, 0.64, 0.0, 0.64, 0.0, 0.64, 0.04, 0.64, 0.04, 0.68, 0.0, 0.68, 0.0, 0.68, 0.04, 0.68, 0.04, 0.72, 0.0, 0.72, 0.0, 0.72, 0.04, 0.72, 0.04, 0.76, 0.0, 0.76, 0.0, 0.76, 0.04, 0.76, 0.04, 0.8, 0.0, 0.8, 0.0, 0.8, 0.04, 0.8, 0.04, 0.84, 0.0, 0.84, 0.0, 0.84, 0.04, 0.84, 0.04, 0.88, 0.0, 0.88, 0.0, 0.88, 0.04, 0.88, 0.04, 0.92, 0.0, 0.92, 0.0, 0.92, 0.04, 0.92, 0.04, 0.96, 0.0, 0.96, 0.04, 0.0, 0.08, 0.0, 0.08, 0.04, 0.04, 0.04, 0.04, 0.04, 0.08, 0.04, 0.08, 0.08, 0.04, 0.08, 0.04, 0.08, 0.08, 0.08, 0.08, 0.12, 0.04, 0.12, 0.04, 0.12, 0.08, 0.12, 0.08, 0.16, 0.04, 0.16, 0.04, 0.16, 0.08, 0.16, 0.08, 0.2, 0.04, 0.2, 0.04, 0.2, 0.08, 0.2, 0.08, 0.24, 0.04, 0.24, 0.04, 0.24, 0.08, 0.24, 0.08, 0.28, 0.04, 0.28, 0.04, 0.28, 0.08, 0.28, 0.08, 0.32, 0.04, 0.32, 0.04, 0.32, 0.08, 0.32, 0.08, 0.36, 0.04, 0.36, 0.04, 0.36, 0.08, 0.36, 0.08, 0.4, 0.04, 0.4, 0.04, 0.4, 0.08, 0.4, 0.08, 0.44, 0.04, 0.44, 0.04, 0.44, 0.08, 0.44, 0.08, 0.48, 0.04, 0.48, 0.04, 0.48, 0.08, 0.48, 0.08, 0.52, 0.04, 0.52, 0.04, 0.52, 0.08, 0.52, 0.08, 0.56, 0.04, 0.56, 0.04, 0.56, 0.08, 0.56, 0.08, 0.6, 0.04, 0.6, 0.04, 0.6, 0.08, 0.6, 0.08, 0.64, 0.04, 0.64, 0.04, 0.64, 0.08, 0.64, 0.08, 0.68, 0.04, 0.68, 0.04, 0.68, 0.08, 0.68, 0.08, 0.72, 0.04, 0.72, 0.04, 0.72, 0.08, 0.72, 0.08, 0.76, 0.04, 0.76, 0.04, 0.76, 0.08, 0.76, 0.08, 0.8, 0.04, 0.8, 0.04, 0.8, 0.08, 0.8, 0.08, 0.84, 0.04, 0.84, 0.04, 0.84, 0.08, 0.84, 0.08, 0.88, 0.04, 0.88, 0.04, 0.88, 0.08, 0.88, 0.08, 0.92, 0.04, 0.92, 0.04, 0.92, 0.08, 0.92, 0.08, 0.96, 0.04, 0.96, 0.08, 0.0, 0.12, 0.0, 0.12, 0.04, 0.08, 0.04, 0.08, 0.04, 0.12, 0.04, 0.12, 0.08, 0.08, 0.08, 0.08, 0.08, 0.12, 0.08, 0.12, 0.12, 0.08, 0.12, 0.08, 0.12, 0.12, 0.12, 0.12, 0.16, 0.08, 0.16, 0.08, 0.16, 0.12, 0.16, 0.12, 0.2, 0.08, 0.2, 0.08, 0.2, 0.12, 0.2, 0.12, 0.24, 0.08, 0.24, 0.08, 0.24, 0.12, 0.24, 0.12, 0.28, 0.08, 0.28, 0.08, 0.28, 0.12, 0.28, 0.12, 0.32, 0.08, 0.32, 0.08, 0.32, 0.12, 0.32, 0.12, 0.36, 0.08, 0.36, 0.08, 0.36, 0.12, 0.36, 0.12, 0.4, 0.08, 0.4, 0.08, 0.4, 0.12, 0.4, 0.12, 0.44, 0.08, 0.44, 0.08, 0.44, 0.12, 0.44, 0.12, 0.48, 0.08, 0.48, 0.08, 0.48, 0.12, 0.48, 0.12, 0.52, 0.08, 0.52, 0.08, 0.52, 0.12, 0.52, 0.12, 0.56, 0.08, 0.56, 0.08, 0.56, 0.12, 0.56, 0.12, 0.6, 0.08, 0.6, 0.08, 0.6, 0.12, 0.6, 0.12, 0.64, 0.08, 0.64, 0.08, 0.64, 0.12, 0.64, 0.12, 0.68, 0.08, 0.68, 0.08, 0.68, 0.12, 0.68, 0.12, 0.72, 0.08, 0.72, 0.08, 0.72, 0.12, 0.72, 0.12, 0.76, 0.08, 0.76, 0.08, 0.76, 0.12, 0.76, 0.12, 0.8, 0.08, 0.8, 0.08, 0.8, 0.12, 0.8, 0.12, 0.84, 0.08, 0.84, 0.08, 0.84, 0.12, 0.84, 0.12, 0.88, 0.08, 0.88, 0.08, 0.88, 0.12, 0.88, 0.12, 0.92, 0.08, 0.92, 0.08, 0.92, 0.12, 0.92, 0.12, 0.96, 0.08, 0.96, 0.12, 0.0, 0.16, 0.0, 0.16, 0.04, 0.12, 0.04, 0.12, 0.04, 0.16, 0.04, 0.16, 0.08, 0.12, 0.08, 0.12, 0.08, 0.16, 0.08, 0.16, 0.12, 0.12, 0.12, 0.12, 0.12, 0.16, 0.12, 0.16, 0.16, 0.12, 0.16, 0.12, 0.16, 0.16, 0.16, 0.16, 0.2, 0.12, 0.2, 0.12, 0.2, 0.16, 0.2, 0.16, 0.24, 0.12, 0.24, 0.12, 0.24, 0.16, 0.24, 0.16, 0.28, 0.12, 0.28, 0.12, 0.28, 0.16, 0.28, 0.16, 0.32, 0.12, 0.32, 0.12, 0.32, 0.16, 0.32, 0.16, 0.36, 0.12, 0.36, 0.12, 0.36, 0.16, 0.36, 0.16, 0.4, 0.12, 0.4, 0.12, 0.4, 0.16, 0.4, 0.16, 0.44, 0.12, 0.44, 0.12, 0.44, 0.16, 0.44, 0.16, 0.48, 0.12, 0.48, 0.12, 0.48, 0.16, 0.48, 0.16, 0.52, 0.12, 0.52, 0.12, 0.52, 0.16, 0.52, 0.16, 0.56, 0.12, 0.56, 0.12, 0.56, 0.16, 0.56, 0.16, 0.6, 0.12, 0.6, 0.12, 0.6, 0.16, 0.6, 0.16, 0.64, 0.12, 0.64, 0.12, 0.64, 0.16, 0.64, 0.16, 0.68, 0.12, 0.68, 0.12, 0.68, 0.16, 0.68, 0.16, 0.72, 0.12, 0.72, 0.12, 0.72, 0.16, 0.72, 0.16, 0.76, 0.12, 0.76, 0.12, 0.76, 0.16, 0.76, 0.16, 0.8, 0.12, 0.8, 0.12, 0.8, 0.16, 0.8, 0.16, 0.84, 0.12, 0.84, 0.12, 0.84, 0.16, 0.84, 0.16, 0.88, 0.12, 0.88, 0.12, 0.88, 0.16, 0.88, 0.16, 0.92, 0.12, 0.92, 0.12, 0.92, 0.16, 0.92, 0.16, 0.96, 0.12, 0.96, 0.16, 0.0, 0.2, 0.0, 0.2, 0.04, 0.16, 0.04, 0.16, 0.04, 0.2, 0.04, 0.2, 0.08, 0.16, 0.08, 0.16, 0.08, 0.2, 0.08, 0.2, 0.12, 0.16, 0.12, 0.16, 0.12, 0.2, 0.12, 0.2, 0.16, 0.16, 0.16, 0.16, 0.16, 0.2, 0.16, 0.2, 0.2, 0.16, 0.2, 0.16, 0.2, 0.2, 0.2, 0.2, 0.24, 0.16, 0.24, 0.16, 0.24, 0.2, 0.24, 0.2, 0.28, 0.16, 0.28, 0.16, 0.28, 0.2, 0.28, 0.2, 0.32, 0.16, 0.32, 0.16, 0.32, 0.2, 0.32, 0.2, 0.36, 0.16, 0.36, 0.16, 0.36, 0.2, 0.36, 0.2, 0.4, 0.16, 0.4, 0.16, 0.4, 0.2, 0.4, 0.2, 0.44, 0.16, 0.44, 0.16, 0.44, 0.2, 0.44, 0.2, 0.48, 0.16, 0.48, 0.16, 0.48, 0.2, 0.48, 0.2, 0.52, 0.16, 0.52, 0.16, 0.52, 0.2, 0.52, 0.2, 0.56, 0.16, 0.56, 0.16, 0.56, 0.2, 0.56, 0.2, 0.6, 0.16, 0.6, 0.16, 0.6, 0.2, 0.6, 0.2, 0.64, 0.16, 0.64, 0.16, 0.64, 0.2, 0.64, 0.2, 0.68, 0.16, 0.68, 0.16, 0.68, 0.2, 0.68, 0.2, 0.72, 0.16, 0.72, 0.16, 0.72, 0.2, 0.72, 0.2, 0.76, 0.16, 0.76, 0.16, 0.76, 0.2, 0.76, 0.2, 0.8, 0.16, 0.8, 0.16, 0.8, 0.2, 0.8, 0.2, 0.84, 0.16, 0.84, 0.16, 0.84, 0.2, 0.84, 0.2, 0.88, 0.16, 0.88, 0.16, 0.88, 0.2, 0.88, 0.2, 0.92, 0.16, 0.92, 0.16, 0.92, 0.2, 0.92, 0.2, 0.96, 0.16, 0.96, 0.2, 0.0, 0.24, 0.0, 0.24, 0.04, 0.2, 0.04, 0.2, 0.04, 0.24, 0.04, 0.24, 0.08, 0.2, 0.08, 0.2, 0.08, 0.24, 0.08, 0.24, 0.12, 0.2, 0.12, 0.2, 0.12, 0.24, 0.12, 0.24, 0.16, 0.2, 0.16, 0.2, 0.16, 0.24, 0.16, 0.24, 0.2, 0.2, 0.2, 0.2, 0.2, 0.24, 0.2, 0.24, 0.24, 0.2, 0.24, 0.2, 0.24, 0.24, 0.24, 0.24, 0.28, 0.2, 0.28, 0.2, 0.28, 0.24, 0.28, 0.24, 0.32, 0.2, 0.32, 0.2, 0.32, 0.24, 0.32, 0.24, 0.36, 0.2, 0.36, 0.2, 0.36, 0.24, 0.36, 0.24, 0.4, 0.2, 0.4, 0.2, 0.4, 0.24, 0.4, 0.24, 0.44, 0.2, 0.44, 0.2, 0.44, 0.24, 0.44, 0.24, 0.48, 0.2, 0.48, 0.2, 0.48, 0.24, 0.48, 0.24, 0.52, 0.2, 0.52, 0.2, 0.52, 0.24, 0.52, 0.24, 0.56, 0.2, 0.56, 0.2, 0.56, 0.24, 0.56, 0.24, 0.6, 0.2, 0.6, 0.2, 0.6, 0.24, 0.6, 0.24, 0.64, 0.2, 0.64, 0.2, 0.64, 0.24, 0.64, 0.24, 0.68, 0.2, 0.68, 0.2, 0.68, 0.24, 0.68, 0.24, 0.72, 0.2, 0.72, 0.2, 0.72, 0.24, 0.72, 0.24, 0.76, 0.2, 0.76, 0.2, 0.76, 0.24, 0.76, 0.24, 0.8, 0.2, 0.8, 0.2, 0.8, 0.24, 0.8, 0.24, 0.84, 0.2, 0.84, 0.2, 0.84, 0.24, 0.84, 0.24, 0.88, 0.2, 0.88, 0.2, 0.88, 0.24, 0.88, 0.24, 0.92, 0.2, 0.92, 0.2, 0.92, 0.24, 0.92, 0.24, 0.96, 0.2, 0.96, 0.24, 0.0, 0.28, 0.0, 0.28, 0.04, 0.24, 0.04, 0.24, 0.04, 0.28, 0.04, 0.28, 0.08, 0.24, 0.08, 0.24, 0.08, 0.28, 0.08, 0.28, 0.12, 0.24, 0.12, 0.24, 0.12, 0.28, 0.12, 0.28, 0.16, 0.24, 0.16, 0.24, 0.16, 0.28, 0.16, 0.28, 0.2, 0.24, 0.2, 0.24, 0.2, 0.28, 0.2, 0.28, 0.24, 0.24, 0.24, 0.24, 0.24, 0.28, 0.24, 0.28, 0.28, 0.24, 0.28, 0.24, 0.28, 0.28, 0.28, 0.28, 0.32, 0.24, 0.32, 0.24, 0.32, 0.28, 0.32, 0.28, 0.36, 0.24, 0.36, 0.24, 0.36, 0.28, 0.36, 0.28, 0.4, 0.24, 0.4, 0.24, 0.4, 0.28, 0.4, 0.28, 0.44, 0.24, 0.44, 0.24, 0.44, 0.28, 0.44, 0.28, 0.48, 0.24, 0.48, 0.24, 0.48, 0.28, 0.48, 0.28, 0.52, 0.24, 0.52, 0.24, 0.52, 0.28, 0.52, 0.28, 0.56, 0.24, 0.56, 0.24, 0.56, 0.28, 0.56, 0.28, 0.6, 0.24, 0.6, 0.24, 0.6, 0.28, 0.6, 0.28, 0.64, 0.24, 0.64, 0.24, 0.64, 0.28, 0.64, 0.28, 0.68, 0.24, 0.68, 0.24, 0.68, 0.28, 0.68, 0.28, 0.72, 0.24, 0.72, 0.24, 0.72, 0.28, 0.72, 0.28, 0.76, 0.24, 0.76, 0.24, 0.76, 0.28, 0.76, 0.28, 0.8, 0.24, 0.8, 0.24, 0.8, 0.28, 0.8, 0.28, 0.84, 0.24, 0.84, 0.24, 0.84, 0.28, 0.84, 0.28, 0.88, 0.24, 0.88, 0.24, 0.88, 0.28, 0.88, 0.28, 0.92, 0.24, 0.92, 0.24, 0.92, 0.28, 0.92, 0.28, 0.96, 0.24, 0.96, 0.28, 0.0, 0.32, 0.0, 0.32, 0.04, 0.28, 0.04, 0.28, 0.04, 0.32, 0.04, 0.32, 0.08, 0.28, 0.08, 0.28, 0.08, 0.32, 0.08, 0.32, 0.12, 0.28, 0.12, 0.28, 0.12, 0.32, 0.12, 0.32, 0.16, 0.28, 0.16, 0.28, 0.16, 0.32, 0.16, 0.32, 0.2, 0.28, 0.2, 0.28, 0.2, 0.32, 0.2, 0.32, 0.24, 0.28, 0.24, 0.28, 0.24, 0.32, 0.24, 0.32, 0.28, 0.28, 0.28, 0.28, 0.28, 0.32, 0.28, 0.32, 0.32, 0.28, 0.32, 0.28, 0.32, 0.32, 0.32, 0.32, 0.36, 0.28, 0.36, 0.28, 0.36, 0.32, 0.36, 0.32, 0.4, 0.28, 0.4, 0.28, 0.4, 0.32, 0.4, 0.32, 0.44, 0.28, 0.44, 0.28, 0.44, 0.32, 0.44, 0.32, 0.48, 0.28, 0.48, 0.28, 0.48, 0.32, 0.48, 0.32, 0.52, 0.28, 0.52, 0.28, 0.52, 0.32, 0.52, 0.32, 0.56, 0.28, 0.56, 0.28, 0.56, 0.32, 0.56, 0.32, 0.6, 0.28, 0.6, 0.28, 0.6, 0.32, 0.6, 0.32, 0.64, 0.28, 0.64, 0.28, 0.64, 0.32, 0.64, 0.32, 0.68, 0.28, 0.68, 0.28, 0.68, 0.32, 0.68, 0.32, 0.72, 0.28, 0.72, 0.28, 0.72, 0.32, 0.72, 0.32, 0.76, 0.28, 0.76, 0.28, 0.76, 0.32, 0.76, 0.32, 0.8, 0.28, 0.8, 0.28, 0.8, 0.32, 0.8, 0.32, 0.84, 0.28, 0.84, 0.28, 0.84, 0.32, 0.84, 0.32, 0.88, 0.28, 0.88, 0.28, 0.88, 0.32, 0.88, 0.32, 0.92, 0.28, 0.92, 0.28, 0.92, 0.32, 0.92, 0.32, 0.96, 0.28, 0.96, 0.32, 0.0, 0.36, 0.0, 0.36, 0.04, 0.32, 0.04, 0.32, 0.04, 0.36, 0.04, 0.36, 0.08, 0.32, 0.08, 0.32, 0.08, 0.36, 0.08, 0.36, 0.12, 0.32, 0.12, 0.32, 0.12, 0.36, 0.12, 0.36, 0.16, 0.32, 0.16, 0.32, 0.16, 0.36, 0.16, 0.36, 0.2, 0.32, 0.2, 0.32, 0.2, 0.36, 0.2, 0.36, 0.24, 0.32, 0.24, 0.32, 0.24, 0.36, 0.24, 0.36, 0.28, 0.32, 0.28, 0.32, 0.28, 0.36, 0.28, 0.36, 0.32, 0.32, 0.32, 0.32, 0.32, 0.36, 0.32, 0.36, 0.36, 0.32, 0.36, 0.32, 0.36, 0.36, 0.36, 0.36, 0.4, 0.32, 0.4, 0.32, 0.4, 0.36, 0.4, 0.36, 0.44, 0.32, 0.44, 0.32, 0.44, 0.36, 0.44, 0.36, 0.48, 0.32, 0.48, 0.32, 0.48, 0.36, 0.48, 0.36, 0.52, 0.32, 0.52, 0.32, 0.52, 0.36, 0.52, 0.36, 0.56, 0.32, 0.56, 0.32, 0.56, 0.36, 0.56, 0.36, 0.6, 0.32, 0.6, 0.32, 0.6, 0.36, 0.6, 0.36, 0.64, 0.32, 0.64, 0.32, 0.64, 0.36, 0.64, 0.36, 0.68, 0.32, 0.68, 0.32, 0.68, 0.36, 0.68, 0.36, 0.72, 0.32, 0.72, 0.32, 0.72, 0.36, 0.72, 0.36, 0.76, 0.32, 0.76, 0.32, 0.76, 0.36, 0.76, 0.36, 0.8, 0.32, 0.8, 0.32, 0.8, 0.36, 0.8, 0.36, 0.84, 0.32, 0.84, 0.32, 0.84, 0.36, 0.84, 0.36, 0.88, 0.32, 0.88, 0.32, 0.88, 0.36, 0.88, 0.36, 0.92, 0.32, 0.92, 0.32, 0.92, 0.36, 0.92, 0.36, 0.96, 0.32, 0.96, 0.36, 0.0, 0.4, 0.0, 0.4, 0.04, 0.36, 0.04, 0.36, 0.04, 0.4, 0.04, 0.4, 0.08, 0.36, 0.08, 0.36, 0.08, 0.4, 0.08, 0.4, 0.12, 0.36, 0.12, 0.36, 0.12, 0.4, 0.12, 0.4, 0.16, 0.36, 0.16, 0.36, 0.16, 0.4, 0.16, 0.4, 0.2, 0.36, 0.2, 0.36, 0.2, 0.4, 0.2, 0.4, 0.24, 0.36, 0.24, 0.36, 0.24, 0.4, 0.24, 0.4, 0.28, 0.36, 0.28, 0.36, 0.28, 0.4, 0.28, 0.4, 0.32, 0.36, 0.32, 0.36, 0.32, 0.4, 0.32, 0.4, 0.36, 0.36, 0.36, 0.36, 0.36, 0.4, 0.36, 0.4, 0.4, 0.36, 0.4, 0.36, 0.4, 0.4, 0.4, 0.4, 0.44, 0.36, 0.44, 0.36, 0.44, 0.4, 0.44, 0.4, 0.48, 0.36, 0.48, 0.36, 0.48, 0.4, 0.48, 0.4, 0.52, 0.36, 0.52, 0.36, 0.52, 0.4, 0.52, 0.4, 0.56, 0.36, 0.56, 0.36, 0.56, 0.4, 0.56, 0.4, 0.6, 0.36, 0.6, 0.36, 0.6, 0.4, 0.6, 0.4, 0.64, 0.36, 0.64, 0.36, 0.64, 0.4, 0.64, 0.4, 0.68, 0.36, 0.68, 0.36, 0.68, 0.4, 0.68, 0.4, 0.72, 0.36, 0.72, 0.36, 0.72, 0.4, 0.72, 0.4, 0.76, 0.36, 0.76, 0.36, 0.76, 0.4, 0.76, 0.4, 0.8, 0.36, 0.8, 0.36, 0.8, 0.4, 0.8, 0.4, 0.84, 0.36, 0.84, 0.36, 0.84, 0.4, 0.84, 0.4, 0.88, 0.36, 0.88, 0.36, 0.88, 0.4, 0.88, 0.4, 0.92, 0.36, 0.92, 0.36, 0.92, 0.4, 0.92, 0.4, 0.96, 0.36, 0.96, 0.4, 0.0, 0.44, 0.0, 0.44, 0.04, 0.4, 0.04, 0.4, 0.04, 0.44, 0.04, 0.44, 0.08, 0.4, 0.08, 0.4, 0.08, 0.44, 0.08, 0.44, 0.12, 0.4, 0.12, 0.4, 0.12, 0.44, 0.12, 0.44, 0.16, 0.4, 0.16, 0.4, 0.16, 0.44, 0.16, 0.44, 0.2, 0.4, 0.2, 0.4, 0.2, 0.44, 0.2, 0.44, 0.24, 0.4, 0.24, 0.4, 0.24, 0.44, 0.24, 0.44, 0.28, 0.4, 0.28, 0.4, 0.28, 0.44, 0.28, 0.44, 0.32, 0.4, 0.32, 0.4, 0.32, 0.44, 0.32, 0.44, 0.36, 0.4, 0.36, 0.4, 0.36, 0.44, 0.36, 0.44, 0.4, 0.4, 0.4, 0.4, 0.4, 0.44, 0.4, 0.44, 0.44, 0.4, 0.44, 0.4, 0.44, 0.44, 0.44, 0.44, 0.48, 0.4, 0.48, 0.4, 0.48, 0.44, 0.48, 0.44, 0.52, 0.4, 0.52, 0.4, 0.52, 0.44, 0.52, 0.44, 0.56, 0.4, 0.56, 0.4, 0.56, 0.44, 0.56, 0.44, 0.6, 0.4, 0.6, 0.4, 0.6, 0.44, 0.6, 0.44, 0.64, 0.4, 0.64, 0.4, 0.64, 0.44, 0.64, 0.44, 0.68, 0.4, 0.68, 0.4, 0.68, 0.44, 0.68, 0.44, 0.72, 0.4, 0.72, 0.4, 0.72, 0.44, 0.72, 0.44, 0.76, 0.4, 0.76, 0.4, 0.76, 0.44, 0.76, 0.44, 0.8, 0.4, 0.8, 0.4, 0.8, 0.44, 0.8, 0.44, 0.84, 0.4, 0.84, 0.4, 0.84, 0.44, 0.84, 0.44, 0.88, 0.4, 0.88, 0.4, 0.88, 0.44, 0.88, 0.44, 0.92, 0.4, 0.92, 0.4, 0.92, 0.44, 0.92, 0.44, 0.96, 0.4, 0.96, 0.44, 0.0, 0.48, 0.0, 0.48, 0.04, 0.44, 0.04, 0.44, 0.04, 0.48, 0.04, 0.48, 0.08, 0.44, 0.08, 0.44, 0.08, 0.48, 0.08, 0.48, 0.12, 0.44, 0.12, 0.44, 0.12, 0.48, 0.12, 0.48, 0.16, 0.44, 0.16, 0.44, 0.16, 0.48, 0.16, 0.48, 0.2, 0.44, 0.2, 0.44, 0.2, 0.48, 0.2, 0.48, 0.24, 0.44, 0.24, 0.44, 0.24, 0.48, 0.24, 0.48, 0.28, 0.44, 0.28, 0.44, 0.28, 0.48, 0.28, 0.48, 0.32, 0.44, 0.32, 0.44, 0.32, 0.48, 0.32, 0.48, 0.36, 0.44, 0.36, 0.44, 0.36, 0.48, 0.36, 0.48, 0.4, 0.44, 0.4, 0.44, 0.4, 0.48, 0.4, 0.48, 0.44, 0.44, 0.44, 0.44, 0.44, 0.48, 0.44, 0.48, 0.48, 0.44, 0.48, 0.44, 0.48, 0.48, 0.48, 0.48, 0.52, 0.44, 0.52, 0.44, 0.52, 0.48, 0.52, 0.48, 0.56, 0.44, 0.56, 0.44, 0.56, 0.48, 0.56, 0.48, 0.6, 0.44, 0.6, 0.44, 0.6, 0.48, 0.6, 0.48, 0.64, 0.44, 0.64, 0.44, 0.64, 0.48, 0.64, 0.48, 0.68, 0.44, 0.68, 0.44, 0.68, 0.48, 0.68, 0.48, 0.72, 0.44, 0.72, 0.44, 0.72, 0.48, 0.72, 0.48, 0.76, 0.44, 0.76, 0.44, 0.76, 0.48, 0.76, 0.48, 0.8, 0.44, 0.8, 0.44, 0.8, 0.48, 0.8, 0.48, 0.84, 0.44, 0.84, 0.44, 0.84, 0.48, 0.84, 0.48, 0.88, 0.44, 0.88, 0.44, 0.88, 0.48, 0.88, 0.48, 0.92, 0.44, 0.92, 0.44, 0.92, 0.48, 0.92, 0.48, 0.96, 0.44, 0.96, 0.48, 0.0, 0.52, 0.0, 0.52, 0.04, 0.48, 0.04, 0.48, 0.04, 0.52, 0.04, 0.52, 0.08, 0.48, 0.08, 0.48, 0.08, 0.52, 0.08, 0.52, 0.12, 0.48, 0.12, 0.48, 0.12, 0.52, 0.12, 0.52, 0.16, 0.48, 0.16, 0.48, 0.16, 0.52, 0.16, 0.52, 0.2, 0.48, 0.2, 0.48, 0.2, 0.52, 0.2, 0.52, 0.24, 0.48, 0.24, 0.48, 0.24, 0.52, 0.24, 0.52, 0.28, 0.48, 0.28, 0.48, 0.28, 0.52, 0.28, 0.52, 0.32, 0.48, 0.32, 0.48, 0.32, 0.52, 0.32, 0.52, 0.36, 0.48, 0.36, 0.48, 0.36, 0.52, 0.36, 0.52, 0.4, 0.48, 0.4, 0.48, 0.4, 0.52, 0.4, 0.52, 0.44, 0.48, 0.44, 0.48, 0.44, 0.52, 0.44, 0.52, 0.48, 0.48, 0.48, 0.48, 0.48, 0.52, 0.48, 0.52, 0.52, 0.48, 0.52, 0.48, 0.52, 0.52, 0.52, 0.52, 0.56, 0.48, 0.56, 0.48, 0.56, 0.52, 0.56, 0.52, 0.6, 0.48, 0.6, 0.48, 0.6, 0.52, 0.6, 0.52, 0.64, 0.48, 0.64, 0.48, 0.64, 0.52, 0.64, 0.52, 0.68, 0.48, 0.68, 0.48, 0.68, 0.52, 0.68, 0.52, 0.72, 0.48, 0.72, 0.48, 0.72, 0.52, 0.72, 0.52, 0.76, 0.48, 0.76, 0.48, 0.76, 0.52, 0.76, 0.52, 0.8, 0.48, 0.8, 0.48, 0.8, 0.52, 0.8, 0.52, 0.84, 0.48, 0.84, 0.48, 0.84, 0.52, 0.84, 0.52, 0.88, 0.48, 0.88, 0.48, 0.88, 0.52, 0.88, 0.52, 0.92, 0.48, 0.92, 0.48, 0.92, 0.52, 0.92, 0.52, 0.96, 0.48, 0.96, 0.52, 0.0, 0.56, 0.0, 0.56, 0.04, 0.52, 0.04, 0.52, 0.04, 0.56, 0.04, 0.56, 0.08, 0.52, 0.08, 0.52, 0.08, 0.56, 0.08, 0.56, 0.12, 0.52, 0.12, 0.52, 0.12, 0.56, 0.12, 0.56, 0.16, 0.52, 0.16, 0.52, 0.16, 0.56, 0.16, 0.56, 0.2, 0.52, 0.2, 0.52, 0.2, 0.56, 0.2, 0.56, 0.24, 0.52, 0.24, 0.52, 0.24, 0.56, 0.24, 0.56, 0.28, 0.52, 0.28, 0.52, 0.28, 0.56, 0.28, 0.56, 0.32, 0.52, 0.32, 0.52, 0.32, 0.56, 0.32, 0.56, 0.36, 0.52, 0.36, 0.52, 0.36, 0.56, 0.36, 0.56, 0.4, 0.52, 0.4, 0.52, 0.4, 0.56, 0.4, 0.56, 0.44, 0.52, 0.44, 0.52, 0.44, 0.56, 0.44, 0.56, 0.48, 0.52, 0.48, 0.52, 0.48, 0.56, 0.48, 0.56, 0.52, 0.52, 0.52, 0.52, 0.52, 0.56, 0.52, 0.56, 0.56, 0.52, 0.56, 0.52, 0.56, 0.56, 0.56, 0.56, 0.6, 0.52, 0.6, 0.52, 0.6, 0.56, 0.6, 0.56, 0.64, 0.52, 0.64, 0.52, 0.64, 0.56, 0.64, 0.56, 0.68, 0.52, 0.68, 0.52, 0.68, 0.56, 0.68, 0.56, 0.72, 0.52, 0.72, 0.52, 0.72, 0.56, 0.72, 0.56, 0.76, 0.52, 0.76, 0.52, 0.76, 0.56, 0.76, 0.56, 0.8, 0.52, 0.8, 0.52, 0.8, 0.56, 0.8, 0.56, 0.84, 0.52, 0.84, 0.52, 0.84, 0.56, 0.84, 0.56, 0.88, 0.52, 0.88, 0.52, 0.88, 0.56, 0.88, 0.56, 0.92, 0.52, 0.92, 0.52, 0.92, 0.56, 0.92, 0.56, 0.96, 0.52, 0.96, 0.56, 0.0, 0.6, 0.0, 0.6, 0.04, 0.56, 0.04, 0.56, 0.04, 0.6, 0.04, 0.6, 0.08, 0.56, 0.08, 0.56, 0.08, 0.6, 0.08, 0.6, 0.12, 0.56, 0.12, 0.56, 0.12, 0.6, 0.12, 0.6, 0.16, 0.56, 0.16, 0.56, 0.16, 0.6, 0.16, 0.6, 0.2, 0.56, 0.2, 0.56, 0.2, 0.6, 0.2, 0.6, 0.24, 0.56, 0.24, 0.56, 0.24, 0.6, 0.24, 0.6, 0.28, 0.56, 0.28, 0.56, 0.28, 0.6, 0.28, 0.6, 0.32, 0.56, 0.32, 0.56, 0.32, 0.6, 0.32, 0.6, 0.36, 0.56, 0.36, 0.56, 0.36, 0.6, 0.36, 0.6, 0.4, 0.56, 0.4, 0.56, 0.4, 0.6, 0.4, 0.6, 0.44, 0.56, 0.44, 0.56, 0.44, 0.6, 0.44, 0.6, 0.48, 0.56, 0.48, 0.56, 0.48, 0.6, 0.48, 0.6, 0.52, 0.56, 0.52, 0.56, 0.52, 0.6, 0.52, 0.6, 0.56, 0.56, 0.56, 0.56, 0.56, 0.6, 0.56, 0.6, 0.6, 0.56, 0.6, 0.56, 0.6, 0.6, 0.6, 0.6, 0.64, 0.56, 0.64, 0.56, 0.64, 0.6, 0.64, 0.6, 0.68, 0.56, 0.68, 0.56, 0.68, 0.6, 0.68, 0.6, 0.72, 0.56, 0.72, 0.56, 0.72, 0.6, 0.72, 0.6, 0.76, 0.56, 0.76, 0.56, 0.76, 0.6, 0.76, 0.6, 0.8, 0.56, 0.8, 0.56, 0.8, 0.6, 0.8, 0.6, 0.84, 0.56, 0.84, 0.56, 0.84, 0.6, 0.84, 0.6, 0.88, 0.56, 0.88, 0.56, 0.88, 0.6, 0.88, 0.6, 0.92, 0.56, 0.92, 0.56, 0.92, 0.6, 0.92, 0.6, 0.96, 0.56, 0.96, 0.6, 0.0, 0.64, 0.0, 0.64, 0.04, 0.6, 0.04, 0.6, 0.04, 0.64, 0.04, 0.64, 0.08, 0.6, 0.08, 0.6, 0.08, 0.64, 0.08, 0.64, 0.12, 0.6, 0.12, 0.6, 0.12, 0.64, 0.12, 0.64, 0.16, 0.6, 0.16, 0.6, 0.16, 0.64, 0.16, 0.64, 0.2, 0.6, 0.2, 0.6, 0.2, 0.64, 0.2, 0.64, 0.24, 0.6, 0.24, 0.6, 0.24, 0.64, 0.24, 0.64, 0.28, 0.6, 0.28, 0.6, 0.28, 0.64, 0.28, 0.64, 0.32, 0.6, 0.32, 0.6, 0.32, 0.64, 0.32, 0.64, 0.36, 0.6, 0.36, 0.6, 0.36, 0.64, 0.36, 0.64, 0.4, 0.6, 0.4, 0.6, 0.4, 0.64, 0.4, 0.64, 0.44, 0.6, 0.44, 0.6, 0.44, 0.64, 0.44, 0.64, 0.48, 0.6, 0.48, 0.6, 0.48, 0.64, 0.48, 0.64, 0.52, 0.6, 0.52, 0.6, 0.52, 0.64, 0.52, 0.64, 0.56, 0.6, 0.56, 0.6, 0.56, 0.64, 0.56, 0.64, 0.6, 0.6, 0.6, 0.6, 0.6, 0.64, 0.6, 0.64, 0.64, 0.6, 0.64, 0.6, 0.64, 0.64, 0.64, 0.64, 0.68, 0.6, 0.68, 0.6, 0.68, 0.64, 0.68, 0.64, 0.72, 0.6, 0.72, 0.6, 0.72, 0.64, 0.72, 0.64, 0.76, 0.6, 0.76, 0.6, 0.76, 0.64, 0.76, 0.64, 0.8, 0.6, 0.8, 0.6, 0.8, 0.64, 0.8, 0.64, 0.84, 0.6, 0.84, 0.6, 0.84, 0.64, 0.84, 0.64, 0.88, 0.6, 0.88, 0.6, 0.88, 0.64, 0.88, 0.64, 0.92, 0.6, 0.92, 0.6, 0.92, 0.64, 0.92, 0.64, 0.96, 0.6, 0.96, 0.64, 0.0, 0.68, 0.0, 0.68, 0.04, 0.64, 0.04, 0.64, 0.04, 0.68, 0.04, 0.68, 0.08, 0.64, 0.08, 0.64, 0.08, 0.68, 0.08, 0.68, 0.12, 0.64, 0.12, 0.64, 0.12, 0.68, 0.12, 0.68, 0.16, 0.64, 0.16, 0.64, 0.16, 0.68, 0.16, 0.68, 0.2, 0.64, 0.2, 0.64, 0.2, 0.68, 0.2, 0.68, 0.24, 0.64, 0.24, 0.64, 0.24, 0.68, 0.24, 0.68, 0.28, 0.64, 0.28, 0.64, 0.28, 0.68, 0.28, 0.68, 0.32, 0.64, 0.32, 0.64, 0.32, 0.68, 0.32, 0.68, 0.36, 0.64, 0.36, 0.64, 0.36, 0.68, 0.36, 0.68, 0.4, 0.64, 0.4, 0.64, 0.4, 0.68, 0.4, 0.68, 0.44, 0.64, 0.44, 0.64, 0.44, 0.68, 0.44, 0.68, 0.48, 0.64, 0.48, 0.64, 0.48, 0.68, 0.48, 0.68, 0.52, 0.64, 0.52, 0.64, 0.52, 0.68, 0.52, 0.68, 0.56, 0.64, 0.56, 0.64, 0.56, 0.68, 0.56, 0.68, 0.6, 0.64, 0.6, 0.64, 0.6, 0.68, 0.6, 0.68, 0.64, 0.64, 0.64, 0.64, 0.64, 0.68, 0.64, 0.68, 0.68, 0.64, 0.68, 0.64, 0.68, 0.68, 0.68, 0.68, 0.72, 0.64, 0.72, 0.64, 0.72, 0.68, 0.72, 0.68, 0.76, 0.64, 0.76, 0.64, 0.76, 0.68, 0.76, 0.68, 0.8, 0.64, 0.8, 0.64, 0.8, 0.68, 0.8, 0.68, 0.84, 0.64, 0.84, 0.64, 0.84, 0.68, 0.84, 0.68, 0.88, 0.64, 0.88, 0.64, 0.88, 0.68, 0.88, 0.68, 0.92, 0.64, 0.92, 0.64, 0.92, 0.68, 0.92, 0.68, 0.96, 0.64, 0.96, 0.68, 0.0, 0.72, 0.0, 0.72, 0.04, 0.68, 0.04, 0.68, 0.04, 0.72, 0.04, 0.72, 0.08, 0.68, 0.08, 0.68, 0.08, 0.72, 0.08, 0.72, 0.12, 0.68, 0.12, 0.68, 0.12, 0.72, 0.12, 0.72, 0.16, 0.68, 0.16, 0.68, 0.16, 0.72, 0.16, 0.72, 0.2, 0.68, 0.2, 0.68, 0.2, 0.72, 0.2, 0.72, 0.24, 0.68, 0.24, 0.68, 0.24, 0.72, 0.24, 0.72, 0.28, 0.68, 0.28, 0.68, 0.28, 0.72, 0.28, 0.72, 0.32, 0.68, 0.32, 0.68, 0.32, 0.72, 0.32, 0.72, 0.36, 0.68, 0.36, 0.68, 0.36, 0.72, 0.36, 0.72, 0.4, 0.68, 0.4, 0.68, 0.4, 0.72, 0.4, 0.72, 0.44, 0.68, 0.44, 0.68, 0.44, 0.72, 0.44, 0.72, 0.48, 0.68, 0.48, 0.68, 0.48, 0.72, 0.48, 0.72, 0.52, 0.68, 0.52, 0.68, 0.52, 0.72, 0.52, 0.72, 0.56, 0.68, 0.56, 0.68, 0.56, 0.72, 0.56, 0.72, 0.6, 0.68, 0.6, 0.68, 0.6, 0.72, 0.6, 0.72, 0.64, 0.68, 0.64, 0.68, 0.64, 0.72, 0.64, 0.72, 0.68, 0.68, 0.68, 0.68, 0.68, 0.72, 0.68, 0.72, 0.72, 0.68, 0.72, 0.68, 0.72, 0.72, 0.72, 0.72, 0.76, 0.68, 0.76, 0.68, 0.76, 0.72, 0.76, 0.72, 0.8, 0.68, 0.8, 0.68, 0.8, 0.72, 0.8, 0.72, 0.84, 0.68, 0.84, 0.68, 0.84, 0.72, 0.84, 0.72, 0.88, 0.68, 0.88, 0.68, 0.88, 0.72, 0.88, 0.72, 0.92, 0.68, 0.92, 0.68, 0.92, 0.72, 0.92, 0.72, 0.96, 0.68, 0.96, 0.72, 0.0, 0.76, 0.0, 0.76, 0.04, 0.72, 0.04, 0.72, 0.04, 0.76, 0.04, 0.76, 0.08, 0.72, 0.08, 0.72, 0.08, 0.76, 0.08, 0.76, 0.12, 0.72, 0.12, 0.72, 0.12, 0.76, 0.12, 0.76, 0.16, 0.72, 0.16, 0.72, 0.16, 0.76, 0.16, 0.76, 0.2, 0.72, 0.2, 0.72, 0.2, 0.76, 0.2, 0.76, 0.24, 0.72, 0.24, 0.72, 0.24, 0.76, 0.24, 0.76, 0.28, 0.72, 0.28, 0.72, 0.28, 0.76, 0.28, 0.76, 0.32, 0.72, 0.32, 0.72, 0.32, 0.76, 0.32, 0.76, 0.36, 0.72, 0.36, 0.72, 0.36, 0.76, 0.36, 0.76, 0.4, 0.72, 0.4, 0.72, 0.4, 0.76, 0.4, 0.76, 0.44, 0.72, 0.44, 0.72, 0.44, 0.76, 0.44, 0.76, 0.48, 0.72, 0.48, 0.72, 0.48, 0.76, 0.48, 0.76, 0.52, 0.72, 0.52, 0.72, 0.52, 0.76, 0.52, 0.76, 0.56, 0.72, 0.56, 0.72, 0.56, 0.76, 0.56, 0.76, 0.6, 0.72, 0.6, 0.72, 0.6, 0.76, 0.6, 0.76, 0.64, 0.72, 0.64, 0.72, 0.64, 0.76, 0.64, 0.76, 0.68, 0.72, 0.68, 0.72, 0.68, 0.76, 0.68, 0.76, 0.72, 0.72, 0.72, 0.72, 0.72, 0.76, 0.72, 0.76, 0.76, 0.72, 0.76, 0.72, 0.76, 0.76, 0.76, 0.76, 0.8, 0.72, 0.8, 0.72, 0.8, 0.76, 0.8, 0.76, 0.84, 0.72, 0.84, 0.72, 0.84, 0.76, 0.84, 0.76, 0.88, 0.72, 0.88, 0.72, 0.88, 0.76, 0.88, 0.76, 0.92, 0.72, 0.92, 0.72, 0.92, 0.76, 0.92, 0.76, 0.96, 0.72, 0.96, 0.76, 0.0, 0.8, 0.0, 0.8, 0.04, 0.76, 0.04, 0.76, 0.04, 0.8, 0.04, 0.8, 0.08, 0.76, 0.08, 0.76, 0.08, 0.8, 0.08, 0.8, 0.12, 0.76, 0.12, 0.76, 0.12, 0.8, 0.12, 0.8, 0.16, 0.76, 0.16, 0.76, 0.16, 0.8, 0.16, 0.8, 0.2, 0.76, 0.2, 0.76, 0.2, 0.8, 0.2, 0.8, 0.24, 0.76, 0.24, 0.76, 0.24, 0.8, 0.24, 0.8, 0.28, 0.76, 0.28, 0.76, 0.28, 0.8, 0.28, 0.8, 0.32, 0.76, 0.32, 0.76, 0.32, 0.8, 0.32, 0.8, 0.36, 0.76, 0.36, 0.76, 0.36, 0.8, 0.36, 0.8, 0.4, 0.76, 0.4, 0.76, 0.4, 0.8, 0.4, 0.8, 0.44, 0.76, 0.44, 0.76, 0.44, 0.8, 0.44, 0.8, 0.48, 0.76, 0.48, 0.76, 0.48, 0.8, 0.48, 0.8, 0.52, 0.76, 0.52, 0.76, 0.52, 0.8, 0.52, 0.8, 0.56, 0.76, 0.56, 0.76, 0.56, 0.8, 0.56, 0.8, 0.6, 0.76, 0.6, 0.76, 0.6, 0.8, 0.6, 0.8, 0.64, 0.76, 0.64, 0.76, 0.64, 0.8, 0.64, 0.8, 0.68, 0.76, 0.68, 0.76, 0.68, 0.8, 0.68, 0.8, 0.72, 0.76, 0.72, 0.76, 0.72, 0.8, 0.72, 0.8, 0.76, 0.76, 0.76, 0.76, 0.76, 0.8, 0.76, 0.8, 0.8, 0.76, 0.8, 0.76, 0.8, 0.8, 0.8, 0.8, 0.84, 0.76, 0.84, 0.76, 0.84, 0.8, 0.84, 0.8, 0.88, 0.76, 0.88, 0.76, 0.88, 0.8, 0.88, 0.8, 0.92, 0.76, 0.92, 0.76, 0.92, 0.8, 0.92, 0.8, 0.96, 0.76, 0.96, 0.8, 0.0, 0.84, 0.0, 0.84, 0.04, 0.8, 0.04, 0.8, 0.04, 0.84, 0.04, 0.84, 0.08, 0.8, 0.08, 0.8, 0.08, 0.84, 0.08, 0.84, 0.12, 0.8, 0.12, 0.8, 0.12, 0.84, 0.12, 0.84, 0.16, 0.8, 0.16, 0.8, 0.16, 0.84, 0.16, 0.84, 0.2, 0.8, 0.2, 0.8, 0.2, 0.84, 0.2, 0.84, 0.24, 0.8, 0.24, 0.8, 0.24, 0.84, 0.24, 0.84, 0.28, 0.8, 0.28, 0.8, 0.28, 0.84, 0.28, 0.84, 0.32, 0.8, 0.32, 0.8, 0.32, 0.84, 0.32, 0.84, 0.36, 0.8, 0.36, 0.8, 0.36, 0.84, 0.36, 0.84, 0.4, 0.8, 0.4, 0.8, 0.4, 0.84, 0.4, 0.84, 0.44, 0.8, 0.44, 0.8, 0.44, 0.84, 0.44, 0.84, 0.48, 0.8, 0.48, 0.8, 0.48, 0.84, 0.48, 0.84, 0.52, 0.8, 0.52, 0.8, 0.52, 0.84, 0.52, 0.84, 0.56, 0.8, 0.56, 0.8, 0.56, 0.84, 0.56, 0.84, 0.6, 0.8, 0.6, 0.8, 0.6, 0.84, 0.6, 0.84, 0.64, 0.8, 0.64, 0.8, 0.64, 0.84, 0.64, 0.84, 0.68, 0.8, 0.68, 0.8, 0.68, 0.84, 0.68, 0.84, 0.72, 0.8, 0.72, 0.8, 0.72, 0.84, 0.72, 0.84, 0.76, 0.8, 0.76, 0.8, 0.76, 0.84, 0.76, 0.84, 0.8, 0.8, 0.8, 0.8, 0.8, 0.84, 0.8, 0.84, 0.84, 0.8, 0.84, 0.8, 0.84, 0.84, 0.84, 0.84, 0.88, 0.8, 0.88, 0.8, 0.88, 0.84, 0.88, 0.84, 0.92, 0.8, 0.92, 0.8, 0.92, 0.84, 0.92, 0.84, 0.96, 0.8, 0.96, 0.84, 0.0, 0.88, 0.0, 0.88, 0.04, 0.84, 0.04, 0.84, 0.04, 0.88, 0.04, 0.88, 0.08, 0.84, 0.08, 0.84, 0.08, 0.88, 0.08, 0.88, 0.12, 0.84, 0.12, 0.84, 0.12, 0.88, 0.12, 0.88, 0.16, 0.84, 0.16, 0.84, 0.16, 0.88, 0.16, 0.88, 0.2, 0.84, 0.2, 0.84, 0.2, 0.88, 0.2, 0.88, 0.24, 0.84, 0.24, 0.84, 0.24, 0.88, 0.24, 0.88, 0.28, 0.84, 0.28, 0.84, 0.28, 0.88, 0.28, 0.88, 0.32, 0.84, 0.32, 0.84, 0.32, 0.88, 0.32, 0.88, 0.36, 0.84, 0.36, 0.84, 0.36, 0.88, 0.36, 0.88, 0.4, 0.84, 0.4, 0.84, 0.4, 0.88, 0.4, 0.88, 0.44, 0.84, 0.44, 0.84, 0.44, 0.88, 0.44, 0.88, 0.48, 0.84, 0.48, 0.84, 0.48, 0.88, 0.48, 0.88, 0.52, 0.84, 0.52, 0.84, 0.52, 0.88, 0.52, 0.88, 0.56, 0.84, 0.56, 0.84, 0.56, 0.88, 0.56, 0.88, 0.6, 0.84, 0.6, 0.84, 0.6, 0.88, 0.6, 0.88, 0.64, 0.84, 0.64, 0.84, 0.64, 0.88, 0.64, 0.88, 0.68, 0.84, 0.68, 0.84, 0.68, 0.88, 0.68, 0.88, 0.72, 0.84, 0.72, 0.84, 0.72, 0.88, 0.72, 0.88, 0.76, 0.84, 0.76, 0.84, 0.76, 0.88, 0.76, 0.88, 0.8, 0.84, 0.8, 0.84, 0.8, 0.88, 0.8, 0.88, 0.84, 0.84, 0.84, 0.84, 0.84, 0.88, 0.84, 0.88, 0.88, 0.84, 0.88, 0.84, 0.88, 0.88, 0.88, 0.88, 0.92, 0.84, 0.92, 0.84, 0.92, 0.88, 0.92, 0.88, 0.96, 0.84, 0.96, 0.88, 0.0, 0.92, 0.0, 0.92, 0.04, 0.88, 0.04, 0.88, 0.04, 0.92, 0.04, 0.92, 0.08, 0.88, 0.08, 0.88, 0.08, 0.92, 0.08, 0.92, 0.12, 0.88, 0.12, 0.88, 0.12, 0.92, 0.12, 0.92, 0.16, 0.88, 0.16, 0.88, 0.16, 0.92, 0.16, 0.92, 0.2, 0.88, 0.2, 0.88, 0.2, 0.92, 0.2, 0.92, 0.24, 0.88, 0.24, 0.88, 0.24, 0.92, 0.24, 0.92, 0.28, 0.88, 0.28, 0.88, 0.28, 0.92, 0.28, 0.92, 0.32, 0.88, 0.32, 0.88, 0.32, 0.92, 0.32, 0.92, 0.36, 0.88, 0.36, 0.88, 0.36, 0.92, 0.36, 0.92, 0.4, 0.88, 0.4, 0.88, 0.4, 0.92, 0.4, 0.92, 0.44, 0.88, 0.44, 0.88, 0.44, 0.92, 0.44, 0.92, 0.48, 0.88, 0.48, 0.88, 0.48, 0.92, 0.48, 0.92, 0.52, 0.88, 0.52, 0.88, 0.52, 0.92, 0.52, 0.92, 0.56, 0.88, 0.56, 0.88, 0.56, 0.92, 0.56, 0.92, 0.6, 0.88, 0.6, 0.88, 0.6, 0.92, 0.6, 0.92, 0.64, 0.88, 0.64, 0.88, 0.64, 0.92, 0.64, 0.92, 0.68, 0.88, 0.68, 0.88, 0.68, 0.92, 0.68, 0.92, 0.72, 0.88, 0.72, 0.88, 0.72, 0.92, 0.72, 0.92, 0.76, 0.88, 0.76, 0.88, 0.76, 0.92, 0.76, 0.92, 0.8, 0.88, 0.8, 0.88, 0.8, 0.92, 0.8, 0.92, 0.84, 0.88, 0.84, 0.88, 0.84, 0.92, 0.84, 0.92, 0.88, 0.88, 0.88, 0.88, 0.88, 0.92, 0.88, 0.92, 0.92, 0.88, 0.92, 0.88, 0.92, 0.92, 0.92, 0.92, 0.96, 0.88, 0.96, 0.92, 0.0, 0.96, 0.0, 0.96, 0.04, 0.92, 0.04, 0.92, 0.04, 0.96, 0.04, 0.96, 0.08, 0.92, 0.08, 0.92, 0.08, 0.96, 0.08, 0.96, 0.12, 0.92, 0.12, 0.92, 0.12, 0.96, 0.12, 0.96, 0.16, 0.92, 0.16, 0.92, 0.16, 0.96, 0.16, 0.96, 0.2, 0.92, 0.2, 0.92, 0.2, 0.96, 0.2, 0.96, 0.24, 0.92, 0.24, 0.92, 0.24, 0.96, 0.24, 0.96, 0.28, 0.92, 0.28, 0.92, 0.28, 0.96, 0.28, 0.96, 0.32, 0.92, 0.32, 0.92, 0.32, 0.96, 0.32, 0.96, 0.36, 0.92, 0.36, 0.92, 0.36, 0.96, 0.36, 0.96, 0.4, 0.92, 0.4, 0.92, 0.4, 0.96, 0.4, 0.96, 0.44, 0.92, 0.44, 0.92, 0.44, 0.96, 0.44, 0.96, 0.48, 0.92, 0.48, 0.92, 0.48, 0.96, 0.48, 0.96, 0.52, 0.92, 0.52, 0.92, 0.52, 0.96, 0.52, 0.96, 0.56, 0.92, 0.56, 0.92, 0.56, 0.96, 0.56, 0.96, 0.6, 0.92, 0.6, 0.92, 0.6, 0.96, 0.6, 0.96, 0.64, 0.92, 0.64, 0.92, 0.64, 0.96, 0.64, 0.96, 0.68, 0.92, 0.68, 0.92, 0.68, 0.96, 0.68, 0.96, 0.72, 0.92, 0.72, 0.92, 0.72, 0.96, 0.72, 0.96, 0.76, 0.92, 0.76, 0.92, 0.76, 0.96, 0.76, 0.96, 0.8, 0.92, 0.8, 0.92, 0.8, 0.96, 0.8, 0.96, 0.84, 0.92, 0.84, 0.92, 0.84, 0.96, 0.84, 0.96, 0.88, 0.92, 0.88, 0.92, 0.88, 0.96, 0.88, 0.96, 0.92, 0.92, 0.92, 0.92, 0.92, 0.96, 0.92, 0.96, 0.96, 0.92, 0.96, 0.96, 0.0, 1.0, 0.0, 1.0, 0.04, 0.96, 0.04, 0.96, 0.04, 1.0, 0.04, 1.0, 0.08, 0.96, 0.08, 0.96, 0.08, 1.0, 0.08, 1.0, 0.12, 0.96, 0.12, 0.96, 0.12, 1.0, 0.12, 1.0, 0.16, 0.96, 0.16, 0.96, 0.16, 1.0, 0.16, 1.0, 0.2, 0.96, 0.2, 0.96, 0.2, 1.0, 0.2, 1.0, 0.24, 0.96, 0.24, 0.96, 0.24, 1.0, 0.24, 1.0, 0.28, 0.96, 0.28, 0.96, 0.28, 1.0, 0.28, 1.0, 0.32, 0.96, 0.32, 0.96, 0.32, 1.0, 0.32, 1.0, 0.36, 0.96, 0.36, 0.96, 0.36, 1.0, 0.36, 1.0, 0.4, 0.96, 0.4, 0.96, 0.4, 1.0, 0.4, 1.0, 0.44, 0.96, 0.44, 0.96, 0.44, 1.0, 0.44, 1.0, 0.48, 0.96, 0.48, 0.96, 0.48, 1.0, 0.48, 1.0, 0.52, 0.96, 0.52, 0.96, 0.52, 1.0, 0.52, 1.0, 0.56, 0.96, 0.56, 0.96, 0.56, 1.0, 0.56, 1.0, 0.6, 0.96, 0.6, 0.96, 0.6, 1.0, 0.6, 1.0, 0.64, 0.96, 0.64, 0.96, 0.64, 1.0, 0.64, 1.0, 0.68, 0.96, 0.68, 0.96, 0.68, 1.0, 0.68, 1.0, 0.72, 0.96, 0.72, 0.96, 0.72, 1.0, 0.72, 1.0, 0.76, 0.96, 0.76, 0.96, 0.76, 1.0, 0.76, 1.0, 0.8, 0.96, 0.8, 0.96, 0.8, 1.0, 0.8, 1.0, 0.84, 0.96, 0.84, 0.96, 0.84, 1.0, 0.84, 1.0, 0.88, 0.96, 0.88, 0.96, 0.88, 1.0, 0.88, 1.0, 0.92, 0.96, 0.92, 0.96, 0.92, 1.0, 0.92, 1.0, 0.96, 0.96, 0.96])
me_plane.update()

# ---- objects
ob_light = bpy.data.objects.new('Light', light_light)
ob_camera = bpy.data.objects.new('Camera', cam_camera)
ob_plane = bpy.data.objects.new('Plane', me_plane)

# ---- transforms, parenting, visibility, modifiers, constraints
ob_light.location = (4.076, 1.005, 5.904)
ob_light.rotation_euler = (0.6503, 0.05522, 1.866)
ob_light.lock_rotations_4d = False
ob_light.empty_display_type = 'ARROWS'
ob_light.color = (0.0, 0.0, 0.0, 0.0)
ob_light.lineart.crease_threshold = 0.0
ob_camera.location = (7.359, -6.926, 4.958)
ob_camera.rotation_euler = (1.109, 0.0, 0.8149)
ob_camera.lock_rotations_4d = False
ob_camera.empty_display_type = 'ARROWS'
ob_camera.color = (0.0, 0.0, 0.0, 0.0)
ob_camera.display_type = 'WIRE'
ob_camera.lineart.crease_threshold = 0.0
ob_plane.location = (12.5, 12.5, -0.5)
ob_plane.scale = (12.5, 12.5, 1.0)

# ---- collection membership
col_collection.objects.link(ob_light)
col_collection.objects.link(ob_camera)
col_collection.objects.link(ob_plane)

# ---- scene / render settings (as saved in the file)
scene.camera = ob_camera
scene.frame_start = 1; scene.frame_end = 250; scene.frame_set(1)
scene.render.engine = 'BLENDER_EEVEE_NEXT'
scene.cycles.sampling_pattern = 'TABULATED_SOBOL'
scene.view_settings.view_transform = 'Filmic'
bpy.context.view_layer.update()
